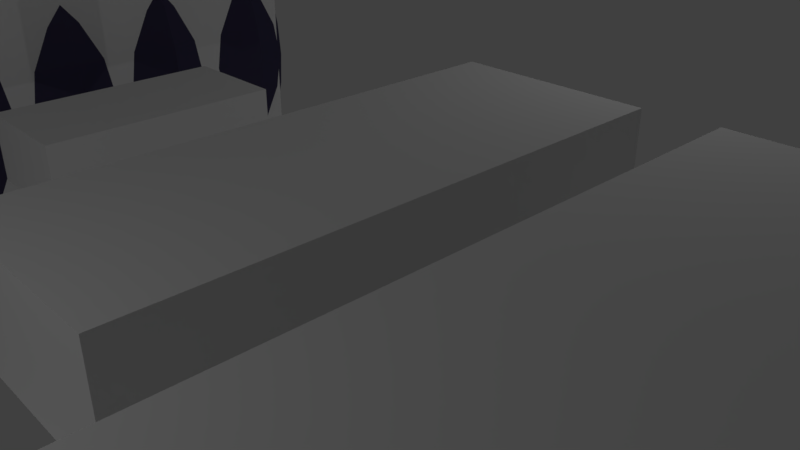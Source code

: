 # Source: units.blend  (saved by Blender 2.79.0; exported with 4.5.12 LTS)
import bpy
from mathutils import Matrix  # noqa: F401  (used for matrix-valued properties, if any)

bpy.ops.wm.read_factory_settings(use_empty=True)
scene = bpy.context.scene
scene.name = 'Scene'

# ---- collections
col_collection_1 = bpy.data.collections.new('Collection 1'); scene.collection.children.link(col_collection_1)

# ---- materials (node trees are filled in below, after node groups)
mat_darkmetal = bpy.data.materials.new('DarkMetal')
mat_darkmetal.alpha_threshold = 0.0
mat_darkmetal.use_transparent_shadow = False
mat_darkmetal.diffuse_color = (0.05649, 0.04986, 0.1025, 1.0)
mat_darkmetal.roughness = 0.5
mat_darknoreflection = bpy.data.materials.new('DarkNoReflection')
mat_darknoreflection.alpha_threshold = 0.0
mat_darknoreflection.use_transparent_shadow = False
mat_darknoreflection.diffuse_color = (0.03, 0.03, 0.04, 1.0)
mat_darknoreflection.roughness = 0.5
mat_darknoreflection.specular_intensity = 0.0
mat_hull = bpy.data.materials.new('Hull')
mat_hull.alpha_threshold = 0.0
mat_hull.use_transparent_shadow = False
mat_hull.diffuse_color = (0.2259, 0.2899, 0.4, 1.0)
mat_hull.roughness = 0.5
mat_hull.specular_intensity = 0.3219

# ---- material node trees

# ---- world
world_world = bpy.data.worlds.new('World'); scene.world = world_world
world_world.color = (0.05088, 0.05088, 0.05088)
world_world.use_sun_shadow = False
world_world.sun_shadow_jitter_overblur = 0.0
world_world.cycles.sampling_method = 'MANUAL'

# ---- cameras
cam_camera = bpy.data.cameras.new('Camera')
cam_camera.clip_end = 100.0
cam_camera.lens = 35.0
cam_camera.sensor_width = 32.0
cam_camera.sensor_height = 18.0
cam_camera.ortho_scale = 7.314
cam_camera.dof.focus_distance = 0.0
cam_camera.dof.aperture_fstop = 128.0

# ---- lights
light_lamp_003 = bpy.data.lights.new('Lamp.003', 'POINT')
light_lamp_003.transmission_factor = 0.0
light_lamp_003.cutoff_distance = 30.0
light_lamp_003.energy = 100.0
light_lamp_003.shadow_buffer_clip_start = 1.001
light_lamp_003.shadow_soft_size = 0.1
light_lamp_003.shadow_maximum_resolution = 0.006
light_lamp_003.use_absolute_resolution = True
light_lamp_002 = bpy.data.lights.new('Lamp.002', 'POINT')
light_lamp_002.transmission_factor = 0.0
light_lamp_002.cutoff_distance = 30.0
light_lamp_002.energy = 100.0
light_lamp_002.shadow_buffer_clip_start = 1.001
light_lamp_002.shadow_soft_size = 0.1
light_lamp_002.shadow_maximum_resolution = 0.006
light_lamp_002.use_absolute_resolution = True
light_lamp_001 = bpy.data.lights.new('Lamp.001', 'POINT')
light_lamp_001.transmission_factor = 0.0
light_lamp_001.cutoff_distance = 30.0
light_lamp_001.energy = 100.0
light_lamp_001.shadow_buffer_clip_start = 1.001
light_lamp_001.shadow_soft_size = 0.1
light_lamp_001.shadow_maximum_resolution = 0.006
light_lamp_001.use_absolute_resolution = True
light_lamp = bpy.data.lights.new('Lamp', 'POINT')
light_lamp.transmission_factor = 0.0
light_lamp.cutoff_distance = 30.0
light_lamp.energy = 100.0
light_lamp.shadow_buffer_clip_start = 1.001
light_lamp.shadow_soft_size = 0.1
light_lamp.shadow_maximum_resolution = 0.006
light_lamp.use_absolute_resolution = True

# ---- meshes
me_cube_005 = bpy.data.meshes.new('Cube.005')
me_cube_005.from_pydata([(-0.02593, 0.0475, -0.02593), (-0.02593, -0.0475, -0.02593), (0.02593, 0.0475, -0.02593), (0.02593, -0.0475, -0.02593), (-0.02593, 0.0475, 0.02593), (-0.02593, -0.0475, 0.02593), (0.02593, 0.0475, 0.02593), (0.02593, -0.0475, 0.02593), (-0.02593, -0.0475, -0.03536), (-0.03536, -0.0475, -0.02593), (-0.03536, 0.0475, -0.02593), (-0.02593, 0.0475, -0.03536), (0.03536, -0.0475, -0.02593), (0.02593, -0.0475, -0.03536), (0.02593, 0.0475, -0.03536), (0.03536, 0.0475, -0.02593), (-0.03536, -0.0475, 0.02593), (-0.02593, -0.0475, 0.03536), (-0.02593, 0.0475, 0.03536), (-0.03536, 0.0475, 0.02593), (0.02593, -0.0475, 0.03536), (0.03536, -0.0475, 0.02593), (0.03536, 0.0475, 0.02593), (0.02593, 0.0475, 0.03536)], [], [(9, 10, 11, 8), (13, 14, 15, 12), (17, 18, 19, 16), (21, 22, 23, 20), (9, 16, 19, 10), (17, 20, 23, 18), (15, 22, 21, 12), (11, 14, 13, 8), (1, 9, 8), (0, 11, 10), (3, 13, 12), (2, 15, 14), (5, 17, 16), (4, 19, 18), (7, 21, 20), (6, 23, 22), (5, 16, 9, 1), (0, 10, 19, 4), (7, 20, 17, 5), (4, 18, 23, 6), (6, 22, 15, 2), (3, 12, 21, 7), (2, 14, 11, 0), (1, 8, 13, 3), (7, 5, 4, 6), (6, 2, 3, 7), (5, 1, 0, 4), (2, 0, 1, 3)])
me_cube_005.use_remesh_preserve_volume = False
me_cube_005.use_remesh_preserve_attributes = False
me_cube_005.use_mirror_vertex_groups = False
me_cube_005.update()
me_sphere_004 = bpy.data.meshes.new('Sphere.004')
me_sphere_004.from_pydata([(-0.5913, 0.9619, -1.49e-08), (-0.8619, 0.6913, -2.98e-08), (-0.4, 0.9619, -0.1913), (-0.5913, 0.9268, -0.1768), (-0.7536, 0.8266, -0.1353), (-0.8619, 0.6768, -0.07322), (-0.4, 0.8536, -0.3536), (-0.5913, 0.8266, -0.3266), (-0.7536, 0.75, -0.25), (-0.8619, 0.6353, -0.1353), (-0.4, 0.6913, -0.4619), (-0.5913, 0.6768, -0.4268), (-0.7536, 0.6353, -0.3266), (-0.8619, 0.5732, -0.1768), (-0.4, 0.5, -0.5), (-0.5913, 0.5, -0.4619), (-0.7536, 0.5, -0.3536), (-0.8619, 0.5, -0.1913), (-0.4, 0.3087, -0.4619), (-0.5913, 0.3232, -0.4268), (-0.7536, 0.3647, -0.3266), (-0.8619, 0.4268, -0.1768), (-0.4, 0.1464, -0.3536), (-0.5913, 0.1734, -0.3266), (-0.7536, 0.25, -0.25), (-0.8619, 0.3647, -0.1353), (-0.7536, 0.1734, -0.1353), (-0.8619, 0.3232, -0.07322), (-0.7536, 0.1464, 8.941e-08), (-0.8619, 0.3087, 2.98e-08), (-0.7536, 0.1734, 0.1353), (-0.8619, 0.3232, 0.07322), (-0.4, 0.1464, 0.3536), (-0.5913, 0.1734, 0.3266), (-0.7536, 0.25, 0.25), (-0.8619, 0.3647, 0.1353), (-0.4, 0.3087, 0.4619), (-0.5913, 0.3232, 0.4268), (-0.7536, 0.3647, 0.3266), (-0.8619, 0.4268, 0.1768), (-0.4, 0.5, 0.5), (-0.5913, 0.5, 0.4619), (-0.7536, 0.5, 0.3536), (-0.8619, 0.5, 0.1913), (-0.4, 0.6913, 0.4619), (-0.5913, 0.6768, 0.4268), (-0.7536, 0.6353, 0.3266), (-0.8619, 0.5732, 0.1768), (-0.4, 0.8536, 0.3536), (-0.5913, 0.8266, 0.3266), (-0.7536, 0.75, 0.25), (-0.8619, 0.6353, 0.1353), (-0.4, 0.9619, 0.1913), (-0.5913, 0.9268, 0.1768), (-0.7536, 0.8266, 0.1353), (-0.8619, 0.6768, 0.07322), (-0.4, 1.0, -3.317e-07), (-0.7536, 0.8536, -2.384e-07), (-0.8619, 0.5, -2.98e-08), (0.5913, 0.9619, -1.49e-08), (0.8619, 0.6913, -2.98e-08), (0.4, 0.9619, -0.1913), (0.5913, 0.9268, -0.1768), (0.7536, 0.8266, -0.1353), (0.8619, 0.6768, -0.07322), (0.4, 0.8536, -0.3536), (0.5913, 0.8266, -0.3266), (0.7536, 0.75, -0.25), (0.8619, 0.6353, -0.1353), (0.4, 0.6913, -0.4619), (0.5913, 0.6768, -0.4268), (0.7536, 0.6353, -0.3266), (0.8619, 0.5732, -0.1768), (0.4, 0.5, -0.5), (0.5913, 0.5, -0.4619), (0.7536, 0.5, -0.3536), (0.8619, 0.5, -0.1913), (0.4, 0.3087, -0.4619), (0.5913, 0.3232, -0.4268), (0.7536, 0.3647, -0.3266), (0.8619, 0.4268, -0.1768), (0.4, 0.1464, -0.3536), (0.5913, 0.1734, -0.3266), (0.7536, 0.25, -0.25), (0.8619, 0.3647, -0.1353), (0.7536, 0.1734, -0.1353), (0.8619, 0.3232, -0.07322), (0.7536, 0.1464, 8.941e-08), (0.8619, 0.3087, 2.98e-08), (0.7536, 0.1734, 0.1353), (0.8619, 0.3232, 0.07322), (0.4, 0.1464, 0.3536), (0.5913, 0.1734, 0.3266), (0.7536, 0.25, 0.25), (0.8619, 0.3647, 0.1353), (0.4, 0.3087, 0.4619), (0.5913, 0.3232, 0.4268), (0.7536, 0.3647, 0.3266), (0.8619, 0.4268, 0.1768), (0.4, 0.5, 0.5), (0.5913, 0.5, 0.4619), (0.7536, 0.5, 0.3536), (0.8619, 0.5, 0.1913), (0.4, 0.6913, 0.4619), (0.5913, 0.6768, 0.4268), (0.7536, 0.6353, 0.3266), (0.8619, 0.5732, 0.1768), (0.4, 0.8536, 0.3536), (0.5913, 0.8266, 0.3266), (0.7536, 0.75, 0.25), (0.8619, 0.6353, 0.1353), (0.4, 0.9619, 0.1913), (0.5913, 0.9268, 0.1768), (0.7536, 0.8266, 0.1353), (0.8619, 0.6768, 0.07322), (0.4, 1.0, -3.317e-07), (0.7536, 0.8536, -2.384e-07), (0.8619, 0.5, -2.98e-08), (-0.48, 1.954, -0.2348), (0.4, 1.104, 0.3536), (-0.48, 1.954, 0.2348), (0.48, 1.954, -0.2348), (-0.4, 1.104, -0.3536), (0.48, 1.954, 0.2348), (0.4, 1.104, -0.3536), (-0.4, 1.104, 0.3536), (0.8, 1.104, -0.1913), (0.8, 1.104, 0.1913), (0.72, 1.954, -0.1375), (-0.72, 1.954, -0.1375), (-0.8, 1.104, -0.1913), (0.72, 1.954, 0.1375), (-0.8, 1.104, 0.1913), (-0.72, 1.954, 0.1375), (2.98e-08, 0.8536, -0.3536), (0.0, 0.6913, -0.4619), (0.0, 0.5, -0.5), (0.0, 0.3087, -0.4619), (0.0, 0.1464, -0.3536), (0.0, 0.1464, 0.3536), (0.0, 0.3087, 0.4619), (0.0, 0.5, 0.5), (0.0, 0.6913, 0.4619), (0.0, 0.8536, 0.3536), (0.0, 1.854, 0.4536), (0.0, 1.104, 0.4536), (-0.2, 1.854, 0.3536), (0.2, 1.854, 0.3536), (0.2, 1.104, 0.3536), (-0.2, 1.104, 0.3536), (-0.4, 1.954, -0.3536), (-0.8, 1.954, -0.1913), (0.8, 1.954, -0.1913), (0.8, 1.954, 0.1913), (0.4, 1.954, -0.3536), (0.4, 1.954, 0.3536), (-0.4, 1.954, 0.3536), (-0.8, 1.954, 0.1913), (-0.48, 1.554, -0.2348), (-0.72, 1.554, -0.1375), (0.72, 1.554, -0.1375), (0.72, 1.554, 0.1375), (0.48, 1.554, -0.2348), (0.48, 1.554, 0.2348), (-0.48, 1.554, 0.2348), (-0.72, 1.554, 0.1375), (-0.4, -1.0, -0.3536), (-0.5913, -0.8266, -0.3266), (-0.7536, -0.75, -0.25), (-0.4, -1.0, -0.1913), (-0.5913, -0.9268, -0.1768), (-0.7536, -0.8266, -0.1353), (-0.4, -1.0, 4.812e-07), (-0.5913, -0.9619, 4.552e-07), (-0.7536, -0.8536, 4.105e-07), (-0.4, -1.0, 0.1913), (-0.5913, -0.9268, 0.1768), (-0.7536, -0.8266, 0.1353), (-0.4, -1.0, 0.3536), (-0.5913, -0.8266, 0.3266), (-0.7536, -0.75, 0.25), (0.4, -1.0, -0.3536), (0.5913, -0.8266, -0.3266), (0.7536, -0.75, -0.25), (0.4, -1.0, -0.1913), (0.5913, -0.9268, -0.1768), (0.7536, -0.8266, -0.1353), (0.4, -1.0, 4.812e-07), (0.5913, -0.9619, 4.552e-07), (0.7536, -0.8536, 4.105e-07), (0.4, -1.0, 0.1913), (0.5913, -0.9268, 0.1768), (0.7536, -0.8266, 0.1353), (0.4, -1.0, 0.3536), (0.5913, -0.8266, 0.3266), (0.7536, -0.75, 0.25), (-0.4, -1.854, -0.3536), (-0.5913, -1.827, -0.3266), (-0.4, -1.962, -0.1913), (-0.5913, -1.927, -0.1768), (-0.4, -2.0, 8.079e-07), (-0.5913, -1.962, 7.82e-07), (-0.4, -1.962, 0.1913), (-0.5913, -1.927, 0.1768), (-0.4, -1.854, 0.3536), (-0.5913, -1.827, 0.3266), (0.4, -1.854, -0.3536), (0.5913, -1.827, -0.3266), (0.4, -1.962, -0.1913), (0.5913, -1.927, -0.1768), (0.4, -2.0, 8.079e-07), (0.5913, -1.962, 7.82e-07), (0.4, -1.962, 0.1913), (0.5913, -1.927, 0.1768), (0.4, -1.854, 0.3536), (0.5913, -1.827, 0.3266)], [], [(1, 57, 4, 5), (0, 56, 2, 3), (58, 1, 5), (57, 0, 3, 4), (5, 4, 8, 9), (3, 2, 6, 7), (58, 5, 9), (4, 3, 7, 8), (58, 9, 13), (8, 7, 11, 12), (9, 8, 12, 13), (7, 6, 10, 11), (12, 11, 15, 16), (13, 12, 16, 17), (11, 10, 14, 15), (58, 13, 17), (17, 16, 20, 21), (15, 14, 18, 19), (58, 17, 21), (16, 15, 19, 20), (19, 18, 22, 23), (58, 21, 25), (20, 19, 23, 24), (21, 20, 24, 25), (58, 25, 27), (23, 22, 166, 167), (25, 24, 26, 27), (27, 26, 28, 29), (33, 34, 180, 179), (58, 27, 29), (29, 28, 30, 31), (85, 87, 189, 186), (58, 29, 31), (32, 33, 179, 178), (58, 31, 35), (83, 85, 186, 183), (31, 30, 34, 35), (58, 35, 39), (34, 33, 37, 38), (35, 34, 38, 39), (33, 32, 36, 37), (39, 38, 42, 43), (37, 36, 40, 41), (58, 39, 43), (38, 37, 41, 42), (43, 42, 46, 47), (41, 40, 44, 45), (58, 43, 47), (42, 41, 45, 46), (58, 47, 51), (46, 45, 49, 50), (47, 46, 50, 51), (45, 44, 48, 49), (50, 49, 53, 54), (51, 50, 54, 55), (49, 48, 52, 53), (58, 51, 55), (55, 54, 57, 1), (53, 52, 56, 0), (58, 55, 1), (54, 53, 0, 57), (60, 64, 63, 116), (59, 62, 61, 115), (117, 64, 60), (116, 63, 62, 59), (64, 68, 67, 63), (62, 66, 65, 61), (117, 68, 64), (63, 67, 66, 62), (117, 72, 68), (67, 71, 70, 66), (68, 72, 71, 67), (66, 70, 69, 65), (71, 75, 74, 70), (72, 76, 75, 71), (70, 74, 73, 69), (117, 76, 72), (76, 80, 79, 75), (74, 78, 77, 73), (117, 80, 76), (75, 79, 78, 74), (78, 82, 81, 77), (117, 84, 80), (79, 83, 82, 78), (80, 84, 83, 79), (117, 86, 84), (87, 89, 192, 189), (84, 86, 85, 83), (86, 88, 87, 85), (89, 93, 195, 192), (117, 88, 86), (88, 90, 89, 87), (117, 90, 88), (28, 26, 171, 174), (117, 94, 90), (26, 24, 168, 171), (90, 94, 93, 89), (82, 83, 183, 182), (117, 98, 94), (93, 97, 96, 92), (94, 98, 97, 93), (92, 96, 95, 91), (98, 102, 101, 97), (96, 100, 99, 95), (117, 102, 98), (97, 101, 100, 96), (102, 106, 105, 101), (100, 104, 103, 99), (117, 106, 102), (101, 105, 104, 100), (117, 110, 106), (105, 109, 108, 104), (106, 110, 109, 105), (104, 108, 107, 103), (109, 113, 112, 108), (110, 114, 113, 109), (108, 112, 111, 107), (117, 114, 110), (114, 60, 116, 113), (112, 59, 115, 111), (117, 60, 114), (113, 116, 59, 112), (134, 65, 69, 135), (135, 69, 73, 136), (136, 73, 77, 137), (137, 77, 81, 138), (139, 91, 95, 140), (140, 95, 99, 141), (141, 99, 103, 142), (142, 103, 107, 143), (120, 118, 158, 164), (127, 119, 115), (145, 148, 147, 144), (150, 122, 130, 151), (65, 124, 61), (143, 107, 148), (130, 56, 132), (152, 153, 127, 126), (124, 154, 152, 126), (133, 120, 164, 165), (132, 125, 156, 157), (122, 150, 154, 124), (48, 149, 125), (125, 149, 146, 156), (44, 142, 143, 48), (40, 141, 142, 44), (36, 140, 141, 40), (32, 139, 140, 36), (18, 137, 138, 22), (14, 136, 137, 18), (10, 135, 136, 14), (6, 134, 135, 10), (149, 143, 145), (155, 119, 127, 153), (147, 148, 119, 155), (146, 149, 145, 144), (148, 145, 143), (149, 48, 143), (148, 107, 119), (65, 134, 124), (122, 134, 6), (134, 122, 124), (115, 124, 126), (115, 126, 127), (151, 130, 132, 157), (146, 144, 147), (150, 156, 146), (146, 147, 154, 150), (154, 147, 155), (115, 61, 124), (115, 119, 111), (107, 111, 119), (6, 2, 122), (56, 122, 2), (122, 56, 130), (132, 56, 125), (56, 52, 125), (48, 125, 52), (129, 118, 150, 151), (128, 131, 153, 152), (123, 121, 154, 155), (121, 128, 152, 154), (118, 120, 156, 150), (131, 123, 155, 153), (120, 133, 157, 156), (133, 129, 151, 157), (161, 160, 162, 163), (159, 165, 164, 158), (121, 123, 163, 162), (118, 129, 159, 158), (129, 133, 165, 159), (123, 131, 161, 163), (128, 121, 162, 160), (131, 128, 160, 161), (168, 167, 170, 171), (175, 178, 204, 202), (166, 169, 198, 196), (171, 170, 173, 174), (193, 190, 212, 214), (174, 173, 176, 177), (177, 176, 179, 180), (184, 181, 206, 208), (183, 186, 185, 182), (179, 176, 203, 205), (170, 167, 197, 199), (186, 189, 188, 185), (191, 194, 215, 213), (189, 192, 191, 188), (192, 195, 194, 191), (182, 185, 209, 207), (92, 91, 193, 194), (24, 23, 167, 168), (93, 92, 194, 195), (81, 82, 182, 181), (34, 30, 177, 180), (30, 28, 174, 177), (197, 196, 198, 199), (199, 198, 200, 201), (201, 200, 202, 203), (203, 202, 204, 205), (207, 209, 208, 206), (209, 211, 210, 208), (211, 213, 212, 210), (213, 215, 214, 212), (181, 182, 207, 206), (188, 191, 213, 211), (167, 166, 196, 197), (176, 173, 201, 203), (190, 187, 210, 212), (172, 175, 202, 200), (187, 184, 208, 210), (169, 172, 200, 198), (194, 193, 214, 215), (178, 179, 205, 204), (185, 188, 211, 209), (173, 170, 199, 201), (91, 139, 193), (32, 178, 139), (139, 178, 193), (175, 190, 193, 178), (175, 172, 187, 190), (169, 184, 187, 172), (166, 181, 184, 169), (22, 138, 166), (138, 81, 181), (181, 166, 138)])
me_sphere_004.polygons.foreach_set('material_index', [0, 2, 2, 0, 0, 2, 2, 0, 2, 0, 0, 2, 0, 0, 2, 2, 0, 2, 2, 0, 2, 2, 0, 0, 2, 2, 0, 0, 0, 2, 0, 0, 2, 2, 2, 0, 0, 2, 0, 0, 2, 0, 2, 2, 0, 0, 2, 2, 0, 2, 0, 0, 2, 0, 0, 2, 2, 0, 2, 2, 0, 0, 2, 2, 0, 0, 2, 2, 0, 2, 0, 0, 2, 0, 0, 2, 2, 0, 2, 2, 0, 2, 2, 0, 0, 2, 0, 0, 0, 0, 2, 0, 2, 0, 2, 0, 0, 0, 2, 0, 0, 2, 0, 2, 2, 0, 0, 2, 2, 0, 2, 0, 0, 2, 0, 0, 2, 2, 0, 2, 2, 0, 0, 0, 0, 0, 0, 0, 0, 0, 1, 2, 2, 0, 2, 2, 2, 0, 0, 1, 0, 2, 2, 0, 0, 0, 0, 0, 0, 0, 0, 0, 2, 0, 0, 2, 2, 2, 2, 2, 2, 2, 2, 2, 0, 2, 0, 2, 0, 2, 2, 2, 2, 2, 2, 2, 2, 2, 0, 0, 0, 0, 0, 0, 0, 0, 1, 1, 1, 1, 1, 1, 1, 1, 0, 2, 2, 0, 2, 0, 0, 2, 0, 2, 2, 0, 2, 0, 0, 2, 2, 0, 0, 2, 0, 0, 2, 2, 2, 2, 2, 2, 2, 2, 2, 2, 2, 2, 2, 2, 2, 2, 2, 2, 2, 2, 2, 2, 2, 2, 2, 2, 2, 2, 2, 2])
me_sphere_004.materials.append(mat_darkmetal)
me_sphere_004.materials.append(mat_darknoreflection)
me_sphere_004.materials.append(mat_hull)
me_sphere_004.use_remesh_preserve_volume = False
me_sphere_004.use_remesh_preserve_attributes = False
me_sphere_004.use_mirror_x = True
me_sphere_004.update()
me_cube = bpy.data.meshes.new('Cube')
me_cube.from_pydata([(2.75, -4.75, 0.5), (3.25, -4.75, 0.5), (2.75, 4.75, 0.5), (3.25, 4.75, 0.5), (2.75, -4.75, -0.5), (3.25, -4.75, -0.5), (2.75, 4.75, -0.5), (3.25, 4.75, -0.5), (-0.5, -4.75, 2.75), (-0.5, -4.75, 3.25), (-0.5, 4.75, 2.75), (-0.5, 4.75, 3.25), (0.5, -4.75, 2.75), (0.5, -4.75, 3.25), (0.5, 4.75, 2.75), (0.5, 4.75, 3.25), (-0.5, -4.75, -3.25), (-0.5, -4.75, -2.75), (-0.5, 4.75, -3.25), (-0.5, 4.75, -2.75), (0.5, -4.75, -3.25), (0.5, -4.75, -2.75), (0.5, 4.75, -3.25), (0.5, 4.75, -2.75), (-3.25, -4.75, 0.5), (-2.75, -4.75, 0.5), (-3.25, 4.75, 0.5), (-2.75, 4.75, 0.5), (-3.25, -4.75, -0.5), (-2.75, -4.75, -0.5), (-3.25, 4.75, -0.5), (-2.75, 4.75, -0.5), (2.121, -4.75, 3.064), (2.593, -4.75, 3.536), (2.121, 4.75, 3.064), (2.593, 4.75, 3.536), (3.064, -4.75, 2.121), (3.536, -4.75, 2.593), (3.064, 4.75, 2.121), (3.536, 4.75, 2.593), (-3.064, -4.75, 2.121), (-3.536, -4.75, 2.593), (-3.064, 4.75, 2.121), (-3.536, 4.75, 2.593), (-2.121, -4.75, 3.064), (-2.593, -4.75, 3.536), (-2.121, 4.75, 3.064), (-2.593, 4.75, 3.536), (2.593, -4.75, -3.536), (2.121, -4.75, -3.064), (2.593, 4.75, -3.536), (2.121, 4.75, -3.064), (3.536, -4.75, -2.593), (3.064, -4.75, -2.121), (3.536, 4.75, -2.593), (3.064, 4.75, -2.121), (-3.536, -4.75, -2.593), (-3.064, -4.75, -2.121), (-3.536, 4.75, -2.593), (-3.064, 4.75, -2.121), (-2.593, -4.75, -3.536), (-2.121, -4.75, -3.064), (-2.593, 4.75, -3.536), (-2.121, 4.75, -3.064)], [], [(0, 1, 3, 2), (2, 3, 7, 6), (6, 7, 5, 4), (4, 5, 1, 0), (2, 6, 4, 0), (7, 3, 1, 5), (8, 9, 11, 10), (10, 11, 15, 14), (14, 15, 13, 12), (12, 13, 9, 8), (10, 14, 12, 8), (15, 11, 9, 13), (16, 17, 19, 18), (18, 19, 23, 22), (22, 23, 21, 20), (20, 21, 17, 16), (18, 22, 20, 16), (23, 19, 17, 21), (24, 25, 27, 26), (26, 27, 31, 30), (30, 31, 29, 28), (28, 29, 25, 24), (26, 30, 28, 24), (31, 27, 25, 29), (32, 33, 35, 34), (34, 35, 39, 38), (38, 39, 37, 36), (36, 37, 33, 32), (34, 38, 36, 32), (39, 35, 33, 37), (40, 41, 43, 42), (42, 43, 47, 46), (46, 47, 45, 44), (44, 45, 41, 40), (42, 46, 44, 40), (47, 43, 41, 45), (48, 49, 51, 50), (50, 51, 55, 54), (54, 55, 53, 52), (52, 53, 49, 48), (50, 54, 52, 48), (55, 51, 49, 53), (56, 57, 59, 58), (58, 59, 63, 62), (62, 63, 61, 60), (60, 61, 57, 56), (58, 62, 60, 56), (63, 59, 57, 61)])
me_cube.polygons.foreach_set('material_index', [2, 2, 2, 2, 2, 2, 2, 2, 2, 2, 2, 2, 2, 2, 2, 2, 2, 2, 2, 2, 2, 2, 2, 2, 2, 2, 2, 2, 2, 2, 2, 2, 2, 2, 2, 2, 2, 2, 2, 2, 2, 2, 2, 2, 2, 2, 2, 2])
me_cube.materials.append(mat_darkmetal)
me_cube.materials.append(mat_darknoreflection)
me_cube.materials.append(mat_hull)
me_cube.use_remesh_preserve_volume = False
me_cube.use_remesh_preserve_attributes = False
me_cube.use_mirror_vertex_groups = False
me_cube.update()
me_torus_004 = bpy.data.meshes.new('Torus.004')
me_torus_004.from_pydata([(4.0, -9.583e-08, 1.114e-07), (3.5, -0.866, 1.788e-07), (3.5, 0.866, 5.96e-08), (3.923, -1.835e-08, 0.7804), (3.433, -0.866, 0.6828), (3.433, 0.866, 0.6828), (3.696, -1.835e-08, 1.531), (3.234, -0.866, 1.339), (3.234, 0.866, 1.339), (3.326, -1.835e-08, 2.222), (2.91, -0.866, 1.944), (2.91, 0.866, 1.944), (2.828, 1.724e-07, 2.828), (2.475, -0.866, 2.475), (2.475, 0.866, 2.475), (2.222, -1.835e-08, 3.326), (1.944, -0.866, 2.91), (1.944, 0.866, 2.91), (1.531, 3.631e-07, 3.696), (1.339, -0.866, 3.234), (1.339, 0.866, 3.234), (0.7804, 3.631e-07, 3.923), (0.6828, -0.866, 3.433), (0.6828, 0.866, 3.433), (2.692e-07, 3.631e-07, 4.0), (2.642e-07, -0.866, 3.5), (2.642e-07, 0.866, 3.5), (-0.7804, 3.631e-07, 3.923), (-0.6828, -0.866, 3.433), (-0.6828, 0.866, 3.433), (-1.531, 3.631e-07, 3.696), (-1.339, -0.866, 3.234), (-1.339, 0.866, 3.234), (-2.222, -1.835e-08, 3.326), (-1.944, -0.866, 2.91), (-1.944, 0.866, 2.91), (-2.828, 1.724e-07, 2.828), (-2.475, -0.866, 2.475), (-2.475, 0.866, 2.475), (-3.326, -1.835e-08, 2.222), (-2.91, -0.866, 1.944), (-2.91, 0.866, 1.944), (-3.696, -1.835e-08, 1.531), (-3.234, -0.866, 1.339), (-3.234, 0.866, 1.339), (-3.923, -1.835e-08, 0.7804), (-3.433, -0.866, 0.6828), (-3.433, 0.866, 0.6828), (-4.0, -9.583e-08, 4.611e-07), (-3.5, -0.866, 4.768e-07), (-3.5, 0.866, 3.576e-07), (-3.923, -1.614e-07, -0.7804), (-3.433, -0.866, -0.6828), (-3.433, 0.866, -0.6828), (-3.696, -2.091e-07, -1.531), (-3.234, -0.866, -1.339), (-3.234, 0.866, -1.339), (-3.326, -2.091e-07, -2.222), (-2.91, -0.866, -1.944), (-2.91, 0.866, -1.944), (-2.828, -3.998e-07, -2.828), (-2.475, -0.866, -2.475), (-2.475, 0.866, -2.475), (-2.222, -3.998e-07, -3.326), (-1.944, -0.866, -2.91), (-1.944, 0.866, -2.91), (-1.531, -3.998e-07, -3.696), (-1.339, -0.866, -3.234), (-1.339, 0.866, -3.234), (-0.7804, -3.998e-07, -3.923), (-0.6828, -0.866, -3.433), (-0.6828, 0.866, -3.433), (2.692e-07, -3.998e-07, -4.0), (2.642e-07, -0.866, -3.5), (2.642e-07, 0.866, -3.5), (0.7804, -3.998e-07, -3.923), (0.6828, -0.866, -3.433), (0.6828, 0.866, -3.433), (1.531, -3.998e-07, -3.696), (1.339, -0.866, -3.234), (1.339, 0.866, -3.234), (2.222, -3.998e-07, -3.326), (1.944, -0.866, -2.91), (1.944, 0.866, -2.91), (2.828, -3.998e-07, -2.828), (2.475, -0.866, -2.475), (2.475, 0.866, -2.475), (3.326, -2.091e-07, -2.222), (2.91, -0.866, -1.944), (2.91, 0.866, -1.944), (3.696, -2.091e-07, -1.531), (3.234, -0.866, -1.339), (3.234, 0.866, -1.339), (3.923, -1.614e-07, -0.7804), (3.433, -0.866, -0.6828), (3.433, 0.866, -0.6828)], [], [(0, 3, 4, 1), (1, 4, 5, 2), (2, 5, 3, 0), (3, 6, 7, 4), (4, 7, 8, 5), (5, 8, 6, 3), (6, 9, 10, 7), (7, 10, 11, 8), (8, 11, 9, 6), (9, 12, 13, 10), (10, 13, 14, 11), (11, 14, 12, 9), (12, 15, 16, 13), (13, 16, 17, 14), (14, 17, 15, 12), (15, 18, 19, 16), (16, 19, 20, 17), (17, 20, 18, 15), (18, 21, 22, 19), (19, 22, 23, 20), (20, 23, 21, 18), (21, 24, 25, 22), (22, 25, 26, 23), (23, 26, 24, 21), (24, 27, 28, 25), (25, 28, 29, 26), (26, 29, 27, 24), (27, 30, 31, 28), (28, 31, 32, 29), (29, 32, 30, 27), (30, 33, 34, 31), (31, 34, 35, 32), (32, 35, 33, 30), (33, 36, 37, 34), (34, 37, 38, 35), (35, 38, 36, 33), (36, 39, 40, 37), (37, 40, 41, 38), (38, 41, 39, 36), (39, 42, 43, 40), (40, 43, 44, 41), (41, 44, 42, 39), (42, 45, 46, 43), (43, 46, 47, 44), (44, 47, 45, 42), (45, 48, 49, 46), (46, 49, 50, 47), (47, 50, 48, 45), (48, 51, 52, 49), (49, 52, 53, 50), (50, 53, 51, 48), (51, 54, 55, 52), (52, 55, 56, 53), (53, 56, 54, 51), (54, 57, 58, 55), (55, 58, 59, 56), (56, 59, 57, 54), (57, 60, 61, 58), (58, 61, 62, 59), (59, 62, 60, 57), (60, 63, 64, 61), (61, 64, 65, 62), (62, 65, 63, 60), (63, 66, 67, 64), (64, 67, 68, 65), (65, 68, 66, 63), (66, 69, 70, 67), (67, 70, 71, 68), (68, 71, 69, 66), (69, 72, 73, 70), (70, 73, 74, 71), (71, 74, 72, 69), (72, 75, 76, 73), (73, 76, 77, 74), (74, 77, 75, 72), (75, 78, 79, 76), (76, 79, 80, 77), (77, 80, 78, 75), (78, 81, 82, 79), (79, 82, 83, 80), (80, 83, 81, 78), (81, 84, 85, 82), (82, 85, 86, 83), (83, 86, 84, 81), (84, 87, 88, 85), (85, 88, 89, 86), (86, 89, 87, 84), (87, 90, 91, 88), (88, 91, 92, 89), (89, 92, 90, 87), (90, 93, 94, 91), (91, 94, 95, 92), (92, 95, 93, 90), (93, 0, 1, 94), (94, 1, 2, 95), (95, 2, 0, 93)])
me_torus_004.materials.append(mat_darkmetal)
me_torus_004.materials.append(mat_darknoreflection)
me_torus_004.materials.append(mat_hull)
me_torus_004.use_remesh_preserve_volume = False
me_torus_004.use_remesh_preserve_attributes = False
me_torus_004.use_mirror_vertex_groups = False
me_torus_004.update()
me_torus_003 = bpy.data.meshes.new('Torus.003')
me_torus_003.from_pydata([(4.0, -9.583e-08, 1.114e-07), (3.5, -0.866, 1.788e-07), (3.5, 0.866, 5.96e-08), (3.923, -1.835e-08, 0.7804), (3.433, -0.866, 0.6828), (3.433, 0.866, 0.6828), (3.696, -1.835e-08, 1.531), (3.234, -0.866, 1.339), (3.234, 0.866, 1.339), (3.326, -1.835e-08, 2.222), (2.91, -0.866, 1.944), (2.91, 0.866, 1.944), (2.828, 1.724e-07, 2.828), (2.475, -0.866, 2.475), (2.475, 0.866, 2.475), (2.222, -1.835e-08, 3.326), (1.944, -0.866, 2.91), (1.944, 0.866, 2.91), (1.531, 3.631e-07, 3.696), (1.339, -0.866, 3.234), (1.339, 0.866, 3.234), (0.7804, 3.631e-07, 3.923), (0.6828, -0.866, 3.433), (0.6828, 0.866, 3.433), (2.692e-07, 3.631e-07, 4.0), (2.642e-07, -0.866, 3.5), (2.642e-07, 0.866, 3.5), (-0.7804, 3.631e-07, 3.923), (-0.6828, -0.866, 3.433), (-0.6828, 0.866, 3.433), (-1.531, 3.631e-07, 3.696), (-1.339, -0.866, 3.234), (-1.339, 0.866, 3.234), (-2.222, -1.835e-08, 3.326), (-1.944, -0.866, 2.91), (-1.944, 0.866, 2.91), (-2.828, 1.724e-07, 2.828), (-2.475, -0.866, 2.475), (-2.475, 0.866, 2.475), (-3.326, -1.835e-08, 2.222), (-2.91, -0.866, 1.944), (-2.91, 0.866, 1.944), (-3.696, -1.835e-08, 1.531), (-3.234, -0.866, 1.339), (-3.234, 0.866, 1.339), (-3.923, -1.835e-08, 0.7804), (-3.433, -0.866, 0.6828), (-3.433, 0.866, 0.6828), (-4.0, -9.583e-08, 4.611e-07), (-3.5, -0.866, 4.768e-07), (-3.5, 0.866, 3.576e-07), (-3.923, -1.614e-07, -0.7804), (-3.433, -0.866, -0.6828), (-3.433, 0.866, -0.6828), (-3.696, -2.091e-07, -1.531), (-3.234, -0.866, -1.339), (-3.234, 0.866, -1.339), (-3.326, -2.091e-07, -2.222), (-2.91, -0.866, -1.944), (-2.91, 0.866, -1.944), (-2.828, -3.998e-07, -2.828), (-2.475, -0.866, -2.475), (-2.475, 0.866, -2.475), (-2.222, -3.998e-07, -3.326), (-1.944, -0.866, -2.91), (-1.944, 0.866, -2.91), (-1.531, -3.998e-07, -3.696), (-1.339, -0.866, -3.234), (-1.339, 0.866, -3.234), (-0.7804, -3.998e-07, -3.923), (-0.6828, -0.866, -3.433), (-0.6828, 0.866, -3.433), (2.692e-07, -3.998e-07, -4.0), (2.642e-07, -0.866, -3.5), (2.642e-07, 0.866, -3.5), (0.7804, -3.998e-07, -3.923), (0.6828, -0.866, -3.433), (0.6828, 0.866, -3.433), (1.531, -3.998e-07, -3.696), (1.339, -0.866, -3.234), (1.339, 0.866, -3.234), (2.222, -3.998e-07, -3.326), (1.944, -0.866, -2.91), (1.944, 0.866, -2.91), (2.828, -3.998e-07, -2.828), (2.475, -0.866, -2.475), (2.475, 0.866, -2.475), (3.326, -2.091e-07, -2.222), (2.91, -0.866, -1.944), (2.91, 0.866, -1.944), (3.696, -2.091e-07, -1.531), (3.234, -0.866, -1.339), (3.234, 0.866, -1.339), (3.923, -1.614e-07, -0.7804), (3.433, -0.866, -0.6828), (3.433, 0.866, -0.6828)], [], [(0, 3, 4, 1), (1, 4, 5, 2), (2, 5, 3, 0), (3, 6, 7, 4), (4, 7, 8, 5), (5, 8, 6, 3), (6, 9, 10, 7), (7, 10, 11, 8), (8, 11, 9, 6), (9, 12, 13, 10), (10, 13, 14, 11), (11, 14, 12, 9), (12, 15, 16, 13), (13, 16, 17, 14), (14, 17, 15, 12), (15, 18, 19, 16), (16, 19, 20, 17), (17, 20, 18, 15), (18, 21, 22, 19), (19, 22, 23, 20), (20, 23, 21, 18), (21, 24, 25, 22), (22, 25, 26, 23), (23, 26, 24, 21), (24, 27, 28, 25), (25, 28, 29, 26), (26, 29, 27, 24), (27, 30, 31, 28), (28, 31, 32, 29), (29, 32, 30, 27), (30, 33, 34, 31), (31, 34, 35, 32), (32, 35, 33, 30), (33, 36, 37, 34), (34, 37, 38, 35), (35, 38, 36, 33), (36, 39, 40, 37), (37, 40, 41, 38), (38, 41, 39, 36), (39, 42, 43, 40), (40, 43, 44, 41), (41, 44, 42, 39), (42, 45, 46, 43), (43, 46, 47, 44), (44, 47, 45, 42), (45, 48, 49, 46), (46, 49, 50, 47), (47, 50, 48, 45), (48, 51, 52, 49), (49, 52, 53, 50), (50, 53, 51, 48), (51, 54, 55, 52), (52, 55, 56, 53), (53, 56, 54, 51), (54, 57, 58, 55), (55, 58, 59, 56), (56, 59, 57, 54), (57, 60, 61, 58), (58, 61, 62, 59), (59, 62, 60, 57), (60, 63, 64, 61), (61, 64, 65, 62), (62, 65, 63, 60), (63, 66, 67, 64), (64, 67, 68, 65), (65, 68, 66, 63), (66, 69, 70, 67), (67, 70, 71, 68), (68, 71, 69, 66), (69, 72, 73, 70), (70, 73, 74, 71), (71, 74, 72, 69), (72, 75, 76, 73), (73, 76, 77, 74), (74, 77, 75, 72), (75, 78, 79, 76), (76, 79, 80, 77), (77, 80, 78, 75), (78, 81, 82, 79), (79, 82, 83, 80), (80, 83, 81, 78), (81, 84, 85, 82), (82, 85, 86, 83), (83, 86, 84, 81), (84, 87, 88, 85), (85, 88, 89, 86), (86, 89, 87, 84), (87, 90, 91, 88), (88, 91, 92, 89), (89, 92, 90, 87), (90, 93, 94, 91), (91, 94, 95, 92), (92, 95, 93, 90), (93, 0, 1, 94), (94, 1, 2, 95), (95, 2, 0, 93)])
me_torus_003.materials.append(mat_darkmetal)
me_torus_003.materials.append(mat_darknoreflection)
me_torus_003.materials.append(mat_hull)
me_torus_003.use_remesh_preserve_volume = False
me_torus_003.use_remesh_preserve_attributes = False
me_torus_003.use_mirror_vertex_groups = False
me_torus_003.update()
me_torus_002 = bpy.data.meshes.new('Torus.002')
me_torus_002.from_pydata([(4.0, -9.583e-08, 1.114e-07), (3.5, -0.866, 1.788e-07), (3.5, 0.866, 5.96e-08), (3.923, -1.835e-08, 0.7804), (3.433, -0.866, 0.6828), (3.433, 0.866, 0.6828), (3.696, -1.835e-08, 1.531), (3.234, -0.866, 1.339), (3.234, 0.866, 1.339), (3.326, -1.835e-08, 2.222), (2.91, -0.866, 1.944), (2.91, 0.866, 1.944), (2.828, 1.724e-07, 2.828), (2.475, -0.866, 2.475), (2.475, 0.866, 2.475), (2.222, -1.835e-08, 3.326), (1.944, -0.866, 2.91), (1.944, 0.866, 2.91), (1.531, 3.631e-07, 3.696), (1.339, -0.866, 3.234), (1.339, 0.866, 3.234), (0.7804, 3.631e-07, 3.923), (0.6828, -0.866, 3.433), (0.6828, 0.866, 3.433), (2.692e-07, 3.631e-07, 4.0), (2.642e-07, -0.866, 3.5), (2.642e-07, 0.866, 3.5), (-0.7804, 3.631e-07, 3.923), (-0.6828, -0.866, 3.433), (-0.6828, 0.866, 3.433), (-1.531, 3.631e-07, 3.696), (-1.339, -0.866, 3.234), (-1.339, 0.866, 3.234), (-2.222, -1.835e-08, 3.326), (-1.944, -0.866, 2.91), (-1.944, 0.866, 2.91), (-2.828, 1.724e-07, 2.828), (-2.475, -0.866, 2.475), (-2.475, 0.866, 2.475), (-3.326, -1.835e-08, 2.222), (-2.91, -0.866, 1.944), (-2.91, 0.866, 1.944), (-3.696, -1.835e-08, 1.531), (-3.234, -0.866, 1.339), (-3.234, 0.866, 1.339), (-3.923, -1.835e-08, 0.7804), (-3.433, -0.866, 0.6828), (-3.433, 0.866, 0.6828), (-4.0, -9.583e-08, 4.611e-07), (-3.5, -0.866, 4.768e-07), (-3.5, 0.866, 3.576e-07), (-3.923, -1.614e-07, -0.7804), (-3.433, -0.866, -0.6828), (-3.433, 0.866, -0.6828), (-3.696, -2.091e-07, -1.531), (-3.234, -0.866, -1.339), (-3.234, 0.866, -1.339), (-3.326, -2.091e-07, -2.222), (-2.91, -0.866, -1.944), (-2.91, 0.866, -1.944), (-2.828, -3.998e-07, -2.828), (-2.475, -0.866, -2.475), (-2.475, 0.866, -2.475), (-2.222, -3.998e-07, -3.326), (-1.944, -0.866, -2.91), (-1.944, 0.866, -2.91), (-1.531, -3.998e-07, -3.696), (-1.339, -0.866, -3.234), (-1.339, 0.866, -3.234), (-0.7804, -3.998e-07, -3.923), (-0.6828, -0.866, -3.433), (-0.6828, 0.866, -3.433), (2.692e-07, -3.998e-07, -4.0), (2.642e-07, -0.866, -3.5), (2.642e-07, 0.866, -3.5), (0.7804, -3.998e-07, -3.923), (0.6828, -0.866, -3.433), (0.6828, 0.866, -3.433), (1.531, -3.998e-07, -3.696), (1.339, -0.866, -3.234), (1.339, 0.866, -3.234), (2.222, -3.998e-07, -3.326), (1.944, -0.866, -2.91), (1.944, 0.866, -2.91), (2.828, -3.998e-07, -2.828), (2.475, -0.866, -2.475), (2.475, 0.866, -2.475), (3.326, -2.091e-07, -2.222), (2.91, -0.866, -1.944), (2.91, 0.866, -1.944), (3.696, -2.091e-07, -1.531), (3.234, -0.866, -1.339), (3.234, 0.866, -1.339), (3.923, -1.614e-07, -0.7804), (3.433, -0.866, -0.6828), (3.433, 0.866, -0.6828)], [], [(0, 3, 4, 1), (1, 4, 5, 2), (2, 5, 3, 0), (3, 6, 7, 4), (4, 7, 8, 5), (5, 8, 6, 3), (6, 9, 10, 7), (7, 10, 11, 8), (8, 11, 9, 6), (9, 12, 13, 10), (10, 13, 14, 11), (11, 14, 12, 9), (12, 15, 16, 13), (13, 16, 17, 14), (14, 17, 15, 12), (15, 18, 19, 16), (16, 19, 20, 17), (17, 20, 18, 15), (18, 21, 22, 19), (19, 22, 23, 20), (20, 23, 21, 18), (21, 24, 25, 22), (22, 25, 26, 23), (23, 26, 24, 21), (24, 27, 28, 25), (25, 28, 29, 26), (26, 29, 27, 24), (27, 30, 31, 28), (28, 31, 32, 29), (29, 32, 30, 27), (30, 33, 34, 31), (31, 34, 35, 32), (32, 35, 33, 30), (33, 36, 37, 34), (34, 37, 38, 35), (35, 38, 36, 33), (36, 39, 40, 37), (37, 40, 41, 38), (38, 41, 39, 36), (39, 42, 43, 40), (40, 43, 44, 41), (41, 44, 42, 39), (42, 45, 46, 43), (43, 46, 47, 44), (44, 47, 45, 42), (45, 48, 49, 46), (46, 49, 50, 47), (47, 50, 48, 45), (48, 51, 52, 49), (49, 52, 53, 50), (50, 53, 51, 48), (51, 54, 55, 52), (52, 55, 56, 53), (53, 56, 54, 51), (54, 57, 58, 55), (55, 58, 59, 56), (56, 59, 57, 54), (57, 60, 61, 58), (58, 61, 62, 59), (59, 62, 60, 57), (60, 63, 64, 61), (61, 64, 65, 62), (62, 65, 63, 60), (63, 66, 67, 64), (64, 67, 68, 65), (65, 68, 66, 63), (66, 69, 70, 67), (67, 70, 71, 68), (68, 71, 69, 66), (69, 72, 73, 70), (70, 73, 74, 71), (71, 74, 72, 69), (72, 75, 76, 73), (73, 76, 77, 74), (74, 77, 75, 72), (75, 78, 79, 76), (76, 79, 80, 77), (77, 80, 78, 75), (78, 81, 82, 79), (79, 82, 83, 80), (80, 83, 81, 78), (81, 84, 85, 82), (82, 85, 86, 83), (83, 86, 84, 81), (84, 87, 88, 85), (85, 88, 89, 86), (86, 89, 87, 84), (87, 90, 91, 88), (88, 91, 92, 89), (89, 92, 90, 87), (90, 93, 94, 91), (91, 94, 95, 92), (92, 95, 93, 90), (93, 0, 1, 94), (94, 1, 2, 95), (95, 2, 0, 93)])
me_torus_002.materials.append(mat_darkmetal)
me_torus_002.materials.append(mat_darknoreflection)
me_torus_002.materials.append(mat_hull)
me_torus_002.use_remesh_preserve_volume = False
me_torus_002.use_remesh_preserve_attributes = False
me_torus_002.use_mirror_vertex_groups = False
me_torus_002.update()
me_torus_001 = bpy.data.meshes.new('Torus.001')
me_torus_001.from_pydata([(4.0, -9.583e-08, 1.114e-07), (3.5, -0.866, 1.788e-07), (3.5, 0.866, 5.96e-08), (3.923, -1.835e-08, 0.7804), (3.433, -0.866, 0.6828), (3.433, 0.866, 0.6828), (3.696, -1.835e-08, 1.531), (3.234, -0.866, 1.339), (3.234, 0.866, 1.339), (3.326, -1.835e-08, 2.222), (2.91, -0.866, 1.944), (2.91, 0.866, 1.944), (2.828, 1.724e-07, 2.828), (2.475, -0.866, 2.475), (2.475, 0.866, 2.475), (2.222, -1.835e-08, 3.326), (1.944, -0.866, 2.91), (1.944, 0.866, 2.91), (1.531, 3.631e-07, 3.696), (1.339, -0.866, 3.234), (1.339, 0.866, 3.234), (0.7804, 3.631e-07, 3.923), (0.6828, -0.866, 3.433), (0.6828, 0.866, 3.433), (2.692e-07, 3.631e-07, 4.0), (2.642e-07, -0.866, 3.5), (2.642e-07, 0.866, 3.5), (-0.7804, 3.631e-07, 3.923), (-0.6828, -0.866, 3.433), (-0.6828, 0.866, 3.433), (-1.531, 3.631e-07, 3.696), (-1.339, -0.866, 3.234), (-1.339, 0.866, 3.234), (-2.222, -1.835e-08, 3.326), (-1.944, -0.866, 2.91), (-1.944, 0.866, 2.91), (-2.828, 1.724e-07, 2.828), (-2.475, -0.866, 2.475), (-2.475, 0.866, 2.475), (-3.326, -1.835e-08, 2.222), (-2.91, -0.866, 1.944), (-2.91, 0.866, 1.944), (-3.696, -1.835e-08, 1.531), (-3.234, -0.866, 1.339), (-3.234, 0.866, 1.339), (-3.923, -1.835e-08, 0.7804), (-3.433, -0.866, 0.6828), (-3.433, 0.866, 0.6828), (-4.0, -9.583e-08, 4.611e-07), (-3.5, -0.866, 4.768e-07), (-3.5, 0.866, 3.576e-07), (-3.923, -1.614e-07, -0.7804), (-3.433, -0.866, -0.6828), (-3.433, 0.866, -0.6828), (-3.696, -2.091e-07, -1.531), (-3.234, -0.866, -1.339), (-3.234, 0.866, -1.339), (-3.326, -2.091e-07, -2.222), (-2.91, -0.866, -1.944), (-2.91, 0.866, -1.944), (-2.828, -3.998e-07, -2.828), (-2.475, -0.866, -2.475), (-2.475, 0.866, -2.475), (-2.222, -3.998e-07, -3.326), (-1.944, -0.866, -2.91), (-1.944, 0.866, -2.91), (-1.531, -3.998e-07, -3.696), (-1.339, -0.866, -3.234), (-1.339, 0.866, -3.234), (-0.7804, -3.998e-07, -3.923), (-0.6828, -0.866, -3.433), (-0.6828, 0.866, -3.433), (2.692e-07, -3.998e-07, -4.0), (2.642e-07, -0.866, -3.5), (2.642e-07, 0.866, -3.5), (0.7804, -3.998e-07, -3.923), (0.6828, -0.866, -3.433), (0.6828, 0.866, -3.433), (1.531, -3.998e-07, -3.696), (1.339, -0.866, -3.234), (1.339, 0.866, -3.234), (2.222, -3.998e-07, -3.326), (1.944, -0.866, -2.91), (1.944, 0.866, -2.91), (2.828, -3.998e-07, -2.828), (2.475, -0.866, -2.475), (2.475, 0.866, -2.475), (3.326, -2.091e-07, -2.222), (2.91, -0.866, -1.944), (2.91, 0.866, -1.944), (3.696, -2.091e-07, -1.531), (3.234, -0.866, -1.339), (3.234, 0.866, -1.339), (3.923, -1.614e-07, -0.7804), (3.433, -0.866, -0.6828), (3.433, 0.866, -0.6828)], [], [(0, 3, 4, 1), (1, 4, 5, 2), (2, 5, 3, 0), (3, 6, 7, 4), (4, 7, 8, 5), (5, 8, 6, 3), (6, 9, 10, 7), (7, 10, 11, 8), (8, 11, 9, 6), (9, 12, 13, 10), (10, 13, 14, 11), (11, 14, 12, 9), (12, 15, 16, 13), (13, 16, 17, 14), (14, 17, 15, 12), (15, 18, 19, 16), (16, 19, 20, 17), (17, 20, 18, 15), (18, 21, 22, 19), (19, 22, 23, 20), (20, 23, 21, 18), (21, 24, 25, 22), (22, 25, 26, 23), (23, 26, 24, 21), (24, 27, 28, 25), (25, 28, 29, 26), (26, 29, 27, 24), (27, 30, 31, 28), (28, 31, 32, 29), (29, 32, 30, 27), (30, 33, 34, 31), (31, 34, 35, 32), (32, 35, 33, 30), (33, 36, 37, 34), (34, 37, 38, 35), (35, 38, 36, 33), (36, 39, 40, 37), (37, 40, 41, 38), (38, 41, 39, 36), (39, 42, 43, 40), (40, 43, 44, 41), (41, 44, 42, 39), (42, 45, 46, 43), (43, 46, 47, 44), (44, 47, 45, 42), (45, 48, 49, 46), (46, 49, 50, 47), (47, 50, 48, 45), (48, 51, 52, 49), (49, 52, 53, 50), (50, 53, 51, 48), (51, 54, 55, 52), (52, 55, 56, 53), (53, 56, 54, 51), (54, 57, 58, 55), (55, 58, 59, 56), (56, 59, 57, 54), (57, 60, 61, 58), (58, 61, 62, 59), (59, 62, 60, 57), (60, 63, 64, 61), (61, 64, 65, 62), (62, 65, 63, 60), (63, 66, 67, 64), (64, 67, 68, 65), (65, 68, 66, 63), (66, 69, 70, 67), (67, 70, 71, 68), (68, 71, 69, 66), (69, 72, 73, 70), (70, 73, 74, 71), (71, 74, 72, 69), (72, 75, 76, 73), (73, 76, 77, 74), (74, 77, 75, 72), (75, 78, 79, 76), (76, 79, 80, 77), (77, 80, 78, 75), (78, 81, 82, 79), (79, 82, 83, 80), (80, 83, 81, 78), (81, 84, 85, 82), (82, 85, 86, 83), (83, 86, 84, 81), (84, 87, 88, 85), (85, 88, 89, 86), (86, 89, 87, 84), (87, 90, 91, 88), (88, 91, 92, 89), (89, 92, 90, 87), (90, 93, 94, 91), (91, 94, 95, 92), (92, 95, 93, 90), (93, 0, 1, 94), (94, 1, 2, 95), (95, 2, 0, 93)])
me_torus_001.materials.append(mat_darkmetal)
me_torus_001.materials.append(mat_darknoreflection)
me_torus_001.materials.append(mat_hull)
me_torus_001.use_remesh_preserve_volume = False
me_torus_001.use_remesh_preserve_attributes = False
me_torus_001.use_mirror_vertex_groups = False
me_torus_001.update()
me_torus = bpy.data.meshes.new('Torus')
me_torus.from_pydata([(4.0, -9.583e-08, 1.114e-07), (3.5, -0.866, 1.788e-07), (3.5, 0.866, 5.96e-08), (3.923, -1.835e-08, 0.7804), (3.433, -0.866, 0.6828), (3.433, 0.866, 0.6828), (3.696, -1.835e-08, 1.531), (3.234, -0.866, 1.339), (3.234, 0.866, 1.339), (3.326, -1.835e-08, 2.222), (2.91, -0.866, 1.944), (2.91, 0.866, 1.944), (2.828, 1.724e-07, 2.828), (2.475, -0.866, 2.475), (2.475, 0.866, 2.475), (2.222, -1.835e-08, 3.326), (1.944, -0.866, 2.91), (1.944, 0.866, 2.91), (1.531, 3.631e-07, 3.696), (1.339, -0.866, 3.234), (1.339, 0.866, 3.234), (0.7804, 3.631e-07, 3.923), (0.6828, -0.866, 3.433), (0.6828, 0.866, 3.433), (2.692e-07, 3.631e-07, 4.0), (2.642e-07, -0.866, 3.5), (2.642e-07, 0.866, 3.5), (-0.7804, 3.631e-07, 3.923), (-0.6828, -0.866, 3.433), (-0.6828, 0.866, 3.433), (-1.531, 3.631e-07, 3.696), (-1.339, -0.866, 3.234), (-1.339, 0.866, 3.234), (-2.222, -1.835e-08, 3.326), (-1.944, -0.866, 2.91), (-1.944, 0.866, 2.91), (-2.828, 1.724e-07, 2.828), (-2.475, -0.866, 2.475), (-2.475, 0.866, 2.475), (-3.326, -1.835e-08, 2.222), (-2.91, -0.866, 1.944), (-2.91, 0.866, 1.944), (-3.696, -1.835e-08, 1.531), (-3.234, -0.866, 1.339), (-3.234, 0.866, 1.339), (-3.923, -1.835e-08, 0.7804), (-3.433, -0.866, 0.6828), (-3.433, 0.866, 0.6828), (-4.0, -9.583e-08, 4.611e-07), (-3.5, -0.866, 4.768e-07), (-3.5, 0.866, 3.576e-07), (-3.923, -1.614e-07, -0.7804), (-3.433, -0.866, -0.6828), (-3.433, 0.866, -0.6828), (-3.696, -2.091e-07, -1.531), (-3.234, -0.866, -1.339), (-3.234, 0.866, -1.339), (-3.326, -2.091e-07, -2.222), (-2.91, -0.866, -1.944), (-2.91, 0.866, -1.944), (-2.828, -3.998e-07, -2.828), (-2.475, -0.866, -2.475), (-2.475, 0.866, -2.475), (-2.222, -3.998e-07, -3.326), (-1.944, -0.866, -2.91), (-1.944, 0.866, -2.91), (-1.531, -3.998e-07, -3.696), (-1.339, -0.866, -3.234), (-1.339, 0.866, -3.234), (-0.7804, -3.998e-07, -3.923), (-0.6828, -0.866, -3.433), (-0.6828, 0.866, -3.433), (2.692e-07, -3.998e-07, -4.0), (2.642e-07, -0.866, -3.5), (2.642e-07, 0.866, -3.5), (0.7804, -3.998e-07, -3.923), (0.6828, -0.866, -3.433), (0.6828, 0.866, -3.433), (1.531, -3.998e-07, -3.696), (1.339, -0.866, -3.234), (1.339, 0.866, -3.234), (2.222, -3.998e-07, -3.326), (1.944, -0.866, -2.91), (1.944, 0.866, -2.91), (2.828, -3.998e-07, -2.828), (2.475, -0.866, -2.475), (2.475, 0.866, -2.475), (3.326, -2.091e-07, -2.222), (2.91, -0.866, -1.944), (2.91, 0.866, -1.944), (3.696, -2.091e-07, -1.531), (3.234, -0.866, -1.339), (3.234, 0.866, -1.339), (3.923, -1.614e-07, -0.7804), (3.433, -0.866, -0.6828), (3.433, 0.866, -0.6828)], [], [(0, 3, 4, 1), (1, 4, 5, 2), (2, 5, 3, 0), (3, 6, 7, 4), (4, 7, 8, 5), (5, 8, 6, 3), (6, 9, 10, 7), (7, 10, 11, 8), (8, 11, 9, 6), (9, 12, 13, 10), (10, 13, 14, 11), (11, 14, 12, 9), (12, 15, 16, 13), (13, 16, 17, 14), (14, 17, 15, 12), (15, 18, 19, 16), (16, 19, 20, 17), (17, 20, 18, 15), (18, 21, 22, 19), (19, 22, 23, 20), (20, 23, 21, 18), (21, 24, 25, 22), (22, 25, 26, 23), (23, 26, 24, 21), (24, 27, 28, 25), (25, 28, 29, 26), (26, 29, 27, 24), (27, 30, 31, 28), (28, 31, 32, 29), (29, 32, 30, 27), (30, 33, 34, 31), (31, 34, 35, 32), (32, 35, 33, 30), (33, 36, 37, 34), (34, 37, 38, 35), (35, 38, 36, 33), (36, 39, 40, 37), (37, 40, 41, 38), (38, 41, 39, 36), (39, 42, 43, 40), (40, 43, 44, 41), (41, 44, 42, 39), (42, 45, 46, 43), (43, 46, 47, 44), (44, 47, 45, 42), (45, 48, 49, 46), (46, 49, 50, 47), (47, 50, 48, 45), (48, 51, 52, 49), (49, 52, 53, 50), (50, 53, 51, 48), (51, 54, 55, 52), (52, 55, 56, 53), (53, 56, 54, 51), (54, 57, 58, 55), (55, 58, 59, 56), (56, 59, 57, 54), (57, 60, 61, 58), (58, 61, 62, 59), (59, 62, 60, 57), (60, 63, 64, 61), (61, 64, 65, 62), (62, 65, 63, 60), (63, 66, 67, 64), (64, 67, 68, 65), (65, 68, 66, 63), (66, 69, 70, 67), (67, 70, 71, 68), (68, 71, 69, 66), (69, 72, 73, 70), (70, 73, 74, 71), (71, 74, 72, 69), (72, 75, 76, 73), (73, 76, 77, 74), (74, 77, 75, 72), (75, 78, 79, 76), (76, 79, 80, 77), (77, 80, 78, 75), (78, 81, 82, 79), (79, 82, 83, 80), (80, 83, 81, 78), (81, 84, 85, 82), (82, 85, 86, 83), (83, 86, 84, 81), (84, 87, 88, 85), (85, 88, 89, 86), (86, 89, 87, 84), (87, 90, 91, 88), (88, 91, 92, 89), (89, 92, 90, 87), (90, 93, 94, 91), (91, 94, 95, 92), (92, 95, 93, 90), (93, 0, 1, 94), (94, 1, 2, 95), (95, 2, 0, 93)])
me_torus.materials.append(mat_darkmetal)
me_torus.materials.append(mat_darknoreflection)
me_torus.materials.append(mat_hull)
me_torus.use_remesh_preserve_volume = False
me_torus.use_remesh_preserve_attributes = False
me_torus.use_mirror_vertex_groups = False
me_torus.update()
me_cylinder = bpy.data.meshes.new('Cylinder')
me_cylinder.from_pydata([(-0.625, -2.4, 0.9501), (0.625, -2.4, 0.9501), (0.625, -2.4, -0.9515), (-0.625, -2.4, -0.9515), (0.5, -4.4, 0.1461), (-0.5, -4.4, 0.1461), (0.5, -4.4, -0.1339), (-0.5, -4.4, -0.1339), (0.625, 0.8562, -0.5812), (-0.625, 0.8562, -0.5812), (-0.625, 0.8562, 0.5799), (0.625, 0.8562, 0.5799), (1.165, -2.4, -0.6358), (1.165, -2.4, 0.6345), (1.039, -2.962, 0.1461), (1.039, -2.962, -0.1408), (-1.165, -2.4, 0.6345), (-1.165, -2.4, -0.6358), (-1.039, -2.962, -0.1375), (-1.039, -2.962, 0.1461), (-0.7027, 0.6, 0.5566), (-0.625, 0.6, 0.9501), (0.7027, 0.6, 0.5566), (0.625, 0.6, 0.9501), (0.7027, 0.6, -0.558), (0.625, 0.6, -0.9515), (-0.7027, 0.6, -0.558), (-0.625, 0.6, -0.9515), (1.088, 0.6, 0.5566), (1.165, 0.6, 0.6345), (1.088, 0.6, -0.558), (1.165, 0.6, -0.6358), (-1.088, 0.6, -0.558), (-1.165, 0.5611, -0.6358), (-1.088, 0.6, 0.5566), (-1.165, 0.6, 0.6345), (0.7027, -2.4, 0.5566), (0.7027, -2.4, -0.558), (-0.7027, -2.4, -0.558), (-0.7027, -2.4, 0.5566), (1.088, -2.4, -0.558), (1.088, -2.4, 0.5566), (-1.088, -2.4, 0.5566), (-1.088, -2.4, -0.558), (-0.625, 0.8562, 0.3863), (-0.625, 0.8562, -0.3877), (0.625, 0.8562, 0.3863), (0.625, 0.8562, -0.3877), (5.96e-08, 0.8562, 0.5799), (-5.96e-08, 0.8562, -0.5812), (-0.625, 3.356, 0.3863), (-0.625, 3.356, -0.3877), (0.625, 3.356, 0.3863), (0.625, 3.356, -0.3877), (5.96e-08, 3.356, 0.5799), (-5.96e-08, 3.356, -0.5812), (-0.5688, 3.91, 0.8379), (0.5688, 3.91, 0.8379), (0.5687, 3.91, -0.8392), (-0.5688, 3.91, -0.8392), (1.061, 3.91, -0.5609), (1.061, 3.91, 0.5595), (-1.061, 3.91, 0.5595), (-1.061, 3.91, -0.5609), (0.6677, 5.19, 0.549), (-0.6677, 5.19, 0.549), (-0.6677, 5.19, -0.5503), (0.6677, 5.19, -0.5503), (0.9616, 5.19, -0.4136), (0.9616, 5.19, 0.4123), (-0.9616, 5.19, 0.4123), (-0.9616, 5.19, -0.4136), (1.061, 5.19, -0.5609), (1.061, 5.19, 0.5595), (-1.061, 5.19, 0.5595), (-1.061, 5.19, -0.5609), (0.5688, 5.19, 0.8379), (0.5687, 5.19, -0.8392), (-0.5687, 5.19, -0.8392), (-0.5687, 5.19, 0.8379), (0.9616, 4.89, -0.4136), (0.9616, 4.89, 0.4123), (-0.9616, 4.89, 0.4123), (-0.9616, 4.89, -0.4136), (0.6677, 4.89, 0.549), (0.6677, 4.89, -0.5503), (-0.6677, 4.89, -0.5503), (-0.6677, 4.89, 0.549)], [], [(30, 24, 37, 40), (27, 3, 17, 33), (14, 1, 4), (27, 9, 49, 8, 25), (4, 6, 15, 14), (23, 1, 13, 29), (3, 18, 17), (12, 31, 29, 13), (1, 13, 12, 2, 3, 17, 16, 0), (5, 19, 18, 7), (1, 0, 5, 4), (5, 7, 6, 4), (2, 12, 15), (9, 27, 21, 10, 44, 45), (16, 19, 0), (3, 2, 6, 7), (25, 8, 47, 46, 11, 23), (35, 16, 0, 21), (26, 32, 43, 38), (21, 0, 1, 23), (31, 12, 2, 25), (12, 13, 14, 15), (16, 17, 18, 19), (16, 35, 33, 17), (25, 2, 3, 27), (25, 23, 22, 24), (26, 20, 21, 27), (30, 28, 29, 31), (34, 32, 33, 35), (23, 29, 28, 22), (31, 25, 24, 30), (27, 33, 32, 26), (35, 21, 20, 34), (23, 11, 48, 10, 21), (43, 42, 39, 38), (36, 41, 40, 37), (22, 28, 41, 36), (32, 34, 42, 43), (28, 30, 40, 41), (20, 26, 38, 39), (24, 22, 36, 37), (34, 20, 39, 42), (11, 46, 48), (44, 10, 48), (9, 45, 49), (8, 49, 47), (47, 49, 55, 53), (44, 48, 54, 50), (46, 47, 53, 52), (45, 44, 50, 51), (49, 45, 51, 55), (48, 46, 52, 54), (58, 59, 78, 77), (52, 61, 57), (62, 50, 56), (54, 56, 50), (52, 57, 54), (57, 56, 54), (51, 50, 62, 63), (58, 55, 59), (55, 58, 53), (55, 51, 59), (59, 51, 63), (58, 60, 53), (52, 53, 60, 61), (66, 71, 83, 86), (59, 63, 75, 78), (57, 61, 73, 76), (61, 60, 72, 73), (56, 57, 76, 79), (62, 56, 79, 74), (60, 58, 77, 72), (63, 62, 74, 75), (77, 78, 79, 76), (67, 64, 84, 85), (68, 69, 73, 72), (70, 71, 75, 74), (69, 64, 76, 73), (67, 68, 72, 77), (71, 66, 78, 75), (65, 70, 74, 79), (64, 67, 77, 76), (66, 65, 79, 78), (84, 81, 80, 85), (87, 86, 83, 82), (64, 69, 81, 84), (69, 68, 80, 81), (65, 66, 86, 87), (70, 65, 87, 82), (68, 67, 85, 80), (71, 70, 82, 83), (18, 3, 7), (0, 19, 5), (15, 6, 2), (1, 14, 13)])
me_cylinder.polygons.foreach_set('material_index', [0, 2, 0, 2, 0, 2, 0, 2, 0, 0, 2, 2, 0, 2, 0, 2, 2, 2, 0, 2, 2, 0, 0, 2, 2, 2, 0, 2, 0, 2, 2, 0, 0, 2, 0, 0, 0, 0, 0, 0, 0, 0, 2, 2, 2, 2, 0, 0, 0, 0, 0, 0, 2, 2, 2, 2, 2, 2, 2, 2, 2, 2, 2, 2, 2, 1, 2, 2, 2, 2, 2, 2, 2, 2, 1, 0, 0, 0, 0, 0, 0, 0, 0, 1, 1, 1, 1, 1, 1, 1, 1, 0, 0, 0, 0])
me_cylinder.materials.append(mat_darkmetal)
me_cylinder.materials.append(mat_darknoreflection)
me_cylinder.materials.append(mat_hull)
me_cylinder.use_remesh_preserve_volume = False
me_cylinder.use_remesh_preserve_attributes = False
me_cylinder.use_mirror_vertex_groups = False
me_cylinder.update()
me_cylinder_007 = bpy.data.meshes.new('Cylinder.007')
me_cylinder_007.from_pydata([(-0.6003, 0.1244, -1.25), (-0.6003, 0.1244, 0.9), (-0.6003, -0.1244, -1.25), (-0.6003, -0.1244, 0.9), (-0.8003, 0.1244, 0.6), (-1.0, 0.1244, -1.25), (-1.0, -0.1244, -1.25), (-0.8003, -0.1244, 0.6), (-0.6003, 0.1244, -2.325), (-0.6003, -0.1244, -2.325), (-1.0, 0.1244, -2.325), (-1.0, -0.1244, -2.325), (-0.6003, 0.1244, -3.025), (-0.6003, -0.1244, -3.025), (-1.2, 0.1244, -3.025), (-1.2, -0.1244, -3.025), (-1.0, 0.3731, -2.625), (-0.6003, 0.3731, -2.625), (-0.6003, -0.3731, -2.625), (-1.0, -0.3731, -2.625), (-1.2, 0.3731, -3.025), (-0.6003, 0.3731, -3.025), (-0.6003, -0.3731, -3.025), (-1.2, -0.3731, -3.025), (-0.8683, 0.1041, -4.124), (-0.7322, 0.1041, -4.226), (-0.7322, -0.1041, -4.226), (-0.8683, -0.1041, -4.124), (-0.4003, 0.1244, -3.325), (-0.4003, -0.1244, -3.325), (-0.4003, -0.3731, -3.325), (-0.4003, 0.3731, -3.325), (-0.4003, 0.3731, -4.325), (-0.4003, -0.3731, -4.325), (-0.3003, 0.1244, 0.9), (-0.3003, 0.1244, -1.25), (-0.3003, -0.1244, -1.25), (-0.3003, -0.1244, 0.9), (0.6003, 0.1244, -1.25), (0.6003, 0.1244, 0.9), (0.6003, -0.1244, -1.25), (0.6003, -0.1244, 0.9), (0.8003, 0.1244, 0.6), (1.0, 0.1244, -1.25), (1.0, -0.1244, -1.25), (0.8003, -0.1244, 0.6), (0.6003, 0.1244, -2.325), (0.6003, -0.1244, -2.325), (1.0, 0.1244, -2.325), (1.0, -0.1244, -2.325), (0.6003, 0.1244, -3.025), (0.6003, -0.1244, -3.025), (1.2, 0.1244, -3.025), (1.2, -0.1244, -3.025), (1.0, 0.3731, -2.625), (0.6003, 0.3731, -2.625), (0.6003, -0.3731, -2.625), (1.0, -0.3731, -2.625), (1.2, 0.3731, -3.025), (0.6003, 0.3731, -3.025), (0.6003, -0.3731, -3.025), (1.2, -0.3731, -3.025), (0.8683, 0.1041, -4.124), (0.7322, 0.1041, -4.226), (0.7322, -0.1041, -4.226), (0.8683, -0.1041, -4.124), (0.4003, 0.1244, -3.325), (0.4003, -0.1244, -3.325), (0.4003, -0.3731, -3.325), (0.4003, 0.3731, -3.325), (0.4003, 0.3731, -4.325), (0.4003, -0.3731, -4.325), (0.3003, 0.1244, 0.9), (0.3003, 0.1244, -1.25), (0.3003, -0.1244, -1.25), (0.3003, -0.1244, 0.9), (0.1555, 0.3753, -1.25), (0.1244, 0.3003, 0.9), (0.3753, 0.1555, -1.25), (0.3003, 0.1244, 0.9), (0.3753, -0.1555, -1.25), (0.3003, -0.1244, 0.9), (0.1555, -0.3753, -1.25), (0.1244, -0.3003, 0.9), (-0.1555, -0.3753, -1.25), (-0.1244, -0.3003, 0.9), (-0.3753, -0.1555, -1.25), (-0.3003, -0.1244, 0.9), (-0.3753, 0.1555, -1.25), (-0.3003, 0.1244, 0.9), (-0.1555, 0.3753, -1.25), (-0.1244, 0.3003, 0.9), (-0.375, -0.375, -1.375), (-0.375, 0.375, -1.375), (-0.375, -0.375, -2.125), (-0.375, 0.375, -2.125), (0.375, -0.375, -1.375), (0.375, 0.375, -1.375), (0.375, -0.375, -2.125), (0.375, 0.375, -2.125), (-0.4688, 0.375, -2.325), (-0.4688, -0.375, -2.325), (0.4687, -0.375, -2.325), (0.4687, 0.375, -2.325), (-0.4688, 0.375, -3.025), (-0.4688, -0.375, -3.025), (0.4687, -0.375, -3.025), (0.4687, 0.375, -3.025), (-0.4688, 0.4688, -3.225), (-0.4688, -0.4687, -3.225), (0.4687, -0.4687, -3.225), (0.4687, 0.4688, -3.225), (-0.4688, 0.4688, -3.825), (-0.4688, -0.4687, -3.425), (0.4687, -0.4687, -3.425), (0.4687, 0.4688, -3.825), (-0.2813, 0.6563, -3.925), (-0.4688, -0.5562, -3.925), (0.4687, -0.5562, -3.925), (0.2812, 0.6563, -3.925), (-0.2813, 0.6563, -4.325), (-0.4688, -0.5562, -4.325), (0.4687, -0.5562, -4.325), (0.2812, 0.6563, -4.325), (-0.4688, 0.4594, -4.425), (-0.4688, -0.4594, -4.425), (0.4687, -0.4594, -4.425), (0.4687, 0.4594, -4.425), (-0.1493, 0.1437, -5.0), (-0.1493, -0.1437, -5.0), (0.1493, -0.1437, -5.0), (0.1493, 0.1437, -5.0), (-0.4688, 0.4672, -3.925), (-0.4688, 0.4609, -4.325), (0.4687, 0.4672, -3.925), (0.4687, 0.461, -4.325), (0.2102, 0.08706, 1.0), (0.08706, 0.2102, 1.0), (0.2102, -0.08706, 1.0), (0.08706, -0.2102, 1.0), (-0.08706, -0.2102, 1.0), (-0.2102, -0.08706, 1.0), (-0.2102, 0.08706, 1.0), (-0.08706, 0.2102, 1.0), (0.2102, 0.08706, 0.9), (0.08706, 0.2102, 0.9), (0.2102, -0.08706, 0.9), (0.08706, -0.2102, 0.9), (-0.08706, -0.2102, 0.9), (-0.2102, -0.08706, 0.9), (-0.2102, 0.08706, 0.9), (-0.08706, 0.2102, 0.9), (0.04204, 0.01741, 0.9), (0.01741, 0.04204, 0.9), (0.04204, -0.01741, 0.9), (0.01741, -0.04204, 0.9), (-0.01741, -0.04204, 0.9), (-0.04204, -0.01741, 0.9), (-0.04204, 0.01741, 0.9), (-0.01741, 0.04204, 0.9), (0.04204, 0.01741, -0.1), (0.01741, 0.04204, -0.1), (0.04204, -0.01741, -0.1), (0.01741, -0.04204, -0.1), (-0.01741, -0.04204, -0.1), (-0.04204, -0.01741, -0.1), (-0.04204, 0.01741, -0.1), (-0.01741, 0.04204, -0.1), (-1.0, 0.3731, -4.025), (-0.6003, 0.3731, -4.325), (-0.6003, -0.3731, -4.325), (-1.0, -0.3731, -4.025), (1.0, 0.3731, -4.025), (0.6003, 0.3731, -4.325), (0.6003, -0.3731, -4.325), (1.0, -0.3731, -4.025), (-0.3516, 0.3445, -5.0), (-0.3516, -0.3445, -5.0), (0.3516, -0.3445, -5.0), (0.3516, 0.3445, -5.0), (-0.8683, 0.1041, -3.838), (-0.7322, 0.1041, -3.94), (-0.7322, -0.1041, -3.94), (-0.8683, -0.1041, -3.838), (0.8683, 0.1041, -3.838), (0.7322, 0.1041, -3.94), (0.7322, -0.1041, -3.94), (0.8683, -0.1041, -3.838), (-0.1493, 0.1437, -4.714), (-0.1493, -0.1437, -4.714), (0.1493, -0.1437, -4.714), (0.1493, 0.1437, -4.714)], [], [(3, 37, 34, 1), (5, 6, 7, 4), (1, 4, 7, 3), (0, 5, 4, 1), (3, 7, 6, 2), (0, 8, 10, 5), (11, 19, 18, 9), (6, 11, 9, 2), (5, 10, 11, 6), (2, 9, 8, 0), (10, 14, 15, 11), (10, 16, 14), (9, 13, 12, 8), (19, 23, 22, 18), (17, 21, 20, 16), (9, 18, 22, 13), (12, 21, 17, 8), (15, 23, 19), (8, 17, 16, 10), (16, 20, 14), (19, 11, 15), (21, 169, 168, 20), (23, 171, 170, 22), (20, 168, 14), (171, 23, 15), (13, 29, 28, 12), (169, 32, 33, 170), (15, 14, 168, 171), (22, 30, 29, 13), (62, 65, 187, 184), (30, 33, 29), (31, 28, 32), (28, 29, 33, 32), (12, 28, 31, 21), (170, 33, 30, 22), (21, 31, 32, 169), (35, 34, 37, 36), (1, 34, 35, 0), (2, 36, 37, 3), (0, 35, 36, 2), (41, 39, 72, 75), (43, 42, 45, 44), (39, 41, 45, 42), (38, 39, 42, 43), (41, 40, 44, 45), (38, 43, 48, 46), (49, 47, 56, 57), (44, 40, 47, 49), (43, 44, 49, 48), (40, 38, 46, 47), (48, 49, 53, 52), (48, 52, 54), (47, 46, 50, 51), (57, 56, 60, 61), (55, 54, 58, 59), (47, 51, 60, 56), (50, 46, 55, 59), (53, 57, 61), (46, 48, 54, 55), (54, 52, 58), (57, 53, 49), (59, 58, 172, 173), (61, 60, 174, 175), (58, 52, 172), (175, 53, 61), (51, 50, 66, 67), (173, 174, 71, 70), (53, 175, 172, 52), (60, 51, 67, 68), (130, 129, 189, 190), (68, 67, 71), (69, 70, 66), (66, 70, 71, 67), (50, 59, 69, 66), (174, 60, 68, 71), (59, 173, 70, 69), (73, 74, 75, 72), (39, 38, 73, 72), (40, 41, 75, 74), (38, 40, 74, 73), (76, 77, 79, 78), (78, 79, 81, 80), (80, 81, 83, 82), (82, 83, 85, 84), (84, 85, 87, 86), (86, 87, 89, 88), (77, 91, 143, 137), (88, 89, 91, 90), (90, 91, 77, 76), (90, 93, 88), (92, 93, 95, 94), (99, 98, 102, 103), (98, 99, 97, 96), (90, 76, 97, 93), (94, 98, 96, 92), (99, 95, 93, 97), (88, 93, 92, 86), (86, 92, 84), (82, 84, 92, 96), (82, 96, 80), (80, 96, 97, 78), (78, 97, 76), (100, 103, 107, 104), (98, 94, 101, 102), (95, 99, 103, 100), (94, 95, 100, 101), (105, 104, 108, 109), (101, 100, 104, 105), (103, 102, 106, 107), (102, 101, 105, 106), (111, 110, 114, 115), (107, 106, 110, 111), (106, 105, 109, 110), (104, 107, 111, 108), (112, 115, 119, 116), (110, 109, 113, 114), (108, 111, 115, 112), (109, 108, 112, 113), (119, 134, 135, 123), (113, 112, 132, 117), (115, 134, 119), (114, 113, 117, 118), (122, 121, 125, 126), (118, 117, 121, 122), (116, 119, 123, 120), (117, 132, 133, 121), (124, 127, 179, 176), (120, 123, 127, 124), (121, 133, 124, 125), (123, 135, 127), (27, 24, 180, 183), (125, 124, 176, 177), (127, 126, 178, 179), (126, 125, 177, 178), (124, 133, 120), (133, 132, 116, 120), (132, 112, 116), (134, 115, 114, 118), (135, 134, 118, 122), (127, 135, 122, 126), (141, 140, 148, 149), (79, 77, 137, 136), (83, 81, 138, 139), (89, 87, 141, 142), (85, 83, 139, 140), (91, 89, 142, 143), (81, 79, 136, 138), (87, 85, 140, 141), (151, 150, 158, 159), (139, 138, 146, 147), (136, 137, 145, 144), (137, 143, 151, 145), (142, 141, 149, 150), (140, 139, 147, 148), (138, 136, 144, 146), (143, 142, 150, 151), (158, 157, 165, 166), (149, 148, 156, 157), (147, 146, 154, 155), (144, 145, 153, 152), (145, 151, 159, 153), (150, 149, 157, 158), (148, 147, 155, 156), (146, 144, 152, 154), (160, 161, 167, 166, 165, 164, 163, 162), (156, 155, 163, 164), (154, 152, 160, 162), (159, 158, 166, 167), (157, 156, 164, 165), (155, 154, 162, 163), (152, 153, 161, 160), (153, 159, 167, 161), (25, 24, 168, 169), (27, 26, 170, 171), (24, 27, 171, 168), (26, 25, 169, 170), (62, 63, 173, 172), (64, 65, 175, 174), (65, 62, 172, 175), (63, 64, 174, 173), (128, 129, 177, 176), (129, 130, 178, 177), (131, 128, 176, 179), (130, 131, 179, 178), (180, 181, 182, 183), (184, 187, 186, 185), (189, 188, 191, 190), (25, 26, 182, 181), (128, 131, 191, 188), (24, 25, 181, 180), (64, 63, 185, 186), (63, 62, 184, 185), (131, 130, 190, 191), (26, 27, 183, 182), (129, 128, 188, 189), (65, 64, 186, 187)])
me_cylinder_007.polygons.foreach_set('material_index', [2, 2, 2, 0, 0, 0, 0, 0, 2, 0, 2, 2, 0, 0, 0, 0, 0, 2, 0, 2, 2, 0, 0, 2, 2, 0, 0, 2, 0, 0, 0, 0, 0, 0, 0, 0, 0, 0, 0, 0, 2, 2, 2, 0, 0, 0, 0, 0, 2, 0, 2, 2, 0, 0, 0, 0, 0, 2, 0, 2, 2, 0, 0, 2, 2, 0, 0, 2, 0, 1, 0, 0, 0, 0, 0, 0, 0, 0, 0, 0, 2, 2, 2, 2, 2, 2, 2, 2, 2, 2, 2, 2, 2, 2, 2, 2, 2, 2, 2, 2, 2, 2, 2, 2, 2, 2, 2, 2, 2, 2, 2, 2, 2, 2, 2, 2, 2, 2, 2, 2, 2, 2, 2, 2, 2, 2, 2, 2, 2, 2, 0, 2, 2, 2, 2, 2, 2, 2, 2, 2, 2, 2, 2, 2, 2, 2, 2, 2, 0, 2, 2, 2, 2, 2, 2, 2, 1, 0, 0, 0, 0, 0, 0, 0, 1, 1, 1, 1, 1, 1, 1, 1, 0, 0, 0, 0, 0, 0, 0, 0, 2, 2, 2, 2, 0, 0, 1, 0, 1, 0, 0, 0, 1, 0, 1, 0])
me_cylinder_007.materials.append(mat_darkmetal)
me_cylinder_007.materials.append(mat_darknoreflection)
me_cylinder_007.materials.append(mat_hull)
me_cylinder_007.use_remesh_preserve_volume = False
me_cylinder_007.use_remesh_preserve_attributes = False
me_cylinder_007.use_mirror_vertex_groups = False
me_cylinder_007.update()
me_cube_001 = bpy.data.meshes.new('Cube.001')
me_cube_001.from_pydata([(-1.0, -1.0, -1.0), (-1.0, -1.0, 1.0), (-1.0, 1.0, -1.0), (-1.0, 1.0, 1.0), (1.0, -1.0, -1.0), (1.0, -1.0, 1.0), (1.0, 1.0, -1.0), (1.0, 1.0, 1.0)], [], [(0, 1, 3, 2), (2, 3, 7, 6), (6, 7, 5, 4), (4, 5, 1, 0), (2, 6, 4, 0), (7, 3, 1, 5)])
me_cube_001.use_remesh_preserve_volume = False
me_cube_001.use_remesh_preserve_attributes = False
me_cube_001.use_mirror_vertex_groups = False
me_cube_001.update()
me_cube_011 = bpy.data.meshes.new('Cube.011')
me_cube_011.from_pydata([(-0.25, -0.25, -0.25), (-0.25, -0.25, 0.25), (-0.25, 0.25, -0.25), (-0.25, 0.25, 0.25), (0.25, -0.25, -0.25), (0.25, -0.25, 0.25), (0.25, 0.25, -0.25), (0.25, 0.25, 0.25)], [], [(0, 1, 3, 2), (2, 3, 7, 6), (6, 7, 5, 4), (4, 5, 1, 0), (2, 6, 4, 0), (7, 3, 1, 5)])
me_cube_011.use_remesh_preserve_volume = False
me_cube_011.use_remesh_preserve_attributes = False
me_cube_011.use_mirror_vertex_groups = False
me_cube_011.update()
me_cube_009 = bpy.data.meshes.new('Cube.009')
me_cube_009.from_pydata([(-0.375, -0.375, -0.375), (-0.375, -0.375, 0.375), (-0.375, 0.375, -0.375), (-0.375, 0.375, 0.375), (0.375, -0.375, -0.375), (0.375, -0.375, 0.375), (0.375, 0.375, -0.375), (0.375, 0.375, 0.375)], [], [(0, 1, 3, 2), (2, 3, 7, 6), (6, 7, 5, 4), (4, 5, 1, 0), (2, 6, 4, 0), (7, 3, 1, 5)])
me_cube_009.use_remesh_preserve_volume = False
me_cube_009.use_remesh_preserve_attributes = False
me_cube_009.use_mirror_vertex_groups = False
me_cube_009.update()
me_cube_004 = bpy.data.meshes.new('Cube.004')
me_cube_004.from_pydata([(-1.0, -1.0, -1.0), (-1.0, -1.0, 1.0), (-1.0, 1.0, -1.0), (-1.0, 1.0, 1.0), (1.0, -1.0, -1.0), (1.0, -1.0, 1.0), (1.0, 1.0, -1.0), (1.0, 1.0, 1.0)], [], [(0, 1, 3, 2), (2, 3, 7, 6), (6, 7, 5, 4), (4, 5, 1, 0), (2, 6, 4, 0), (7, 3, 1, 5)])
me_cube_004.use_remesh_preserve_volume = False
me_cube_004.use_remesh_preserve_attributes = False
me_cube_004.use_mirror_vertex_groups = False
me_cube_004.update()
me_cube_002 = bpy.data.meshes.new('Cube.002')
me_cube_002.from_pydata([(-1.0, -1.0, -1.0), (-1.0, -1.0, 1.0), (-1.0, 1.0, -1.0), (-1.0, 1.0, 1.0), (1.0, -1.0, -1.0), (1.0, -1.0, 1.0), (1.0, 1.0, -1.0), (1.0, 1.0, 1.0)], [], [(0, 1, 3, 2), (2, 3, 7, 6), (6, 7, 5, 4), (4, 5, 1, 0), (2, 6, 4, 0), (7, 3, 1, 5)])
me_cube_002.use_remesh_preserve_volume = False
me_cube_002.use_remesh_preserve_attributes = False
me_cube_002.use_mirror_vertex_groups = False
me_cube_002.update()
me_cube_003 = bpy.data.meshes.new('Cube.003')
me_cube_003.from_pydata([(-6.93, 2.024, -0.06358), (-6.974, 2.243, -0.04718), (-6.913, 2.182, -0.0603), (-6.885, 1.924, -0.02093), (-7.0, 2.024, -0.07343), (-6.965, 2.243, -0.02093), (-6.819, 1.965, -0.003429), (-6.961, 1.895, -0.0603), (-7.0, 1.895, -0.0603), (-7.0, 2.243, -0.05593), (-7.0, 2.243, -0.02093), (-6.942, 2.112, 0.01845), (-6.819, 2.159, -0.02093), (-6.819, 1.965, 0.03157), (-6.885, 1.924, 0.02807), (-6.961, 1.81, -0.02093), (-7.039, 1.895, -0.0603), (-7.07, 2.024, -0.06358), (-6.974, 2.243, 0.005321), (-6.765, 2.052, 0.0244), (-6.766, 2.035, 0.03157), (-6.819, 2.089, 0.03157), (-6.984, 1.775, -0.03668), (-7.0, 1.768, -0.03668), (-7.016, 1.775, -0.03668), (-7.026, 2.243, -0.04718), (-7.0, 2.243, 0.01407), (-6.965, 2.083, 0.04557), (-6.765, 2.159, 0.006901), (-6.961, 1.838, 0.01845), (-6.766, 2.106, 0.03157), (-6.984, 1.76, -0.02093), (-7.116, 1.924, -0.02093), (-7.016, 1.76, -0.02093), (-7.087, 2.182, -0.0603), (-7.035, 2.243, -0.02093), (-7.026, 2.243, 0.005321), (-6.542, 2.203, 0.04003), (-6.541, 2.185, 0.04778), (-6.541, 2.242, 0.04778), (-7.0, 1.754, -0.02093), (-7.039, 1.81, -0.02093), (-7.0, 2.065, 0.04907), (-6.542, 2.242, 0.04003), (-6.984, 1.797, 0.001821), (-7.0, 1.787, 0.001821), (-7.116, 1.924, 0.02807), (-7.181, 1.965, -0.003429), (-7.016, 1.797, 0.001821), (-7.058, 2.112, 0.01845), (-7.035, 2.083, 0.04557), (-7.0, 1.82, 0.01845), (-7.039, 1.838, 0.01845), (-7.181, 1.965, 0.03157), (-7.181, 2.159, -0.02093), (-7.181, 2.089, 0.03157), (-7.234, 2.035, 0.03157), (-7.235, 2.052, 0.0244), (-7.234, 2.106, 0.03157), (-7.235, 2.159, 0.006901), (-7.458, 2.203, 0.04003), (-7.458, 2.242, 0.04003), (-7.459, 2.242, 0.04778), (-7.459, 2.185, 0.04778), (-6.819, 1.947, 0.01407), (-6.885, 1.9, 0.003571), (-7.181, 1.947, 0.01407), (-7.116, 1.9, 0.003571)], [], [(0, 1, 2), (3, 0, 2), (0, 4, 9, 1), (1, 5, 2), (3, 2, 12, 6), (7, 0, 3), (5, 1, 10), (2, 5, 11), (15, 7, 3), (7, 8, 4, 0), (8, 16, 17, 4), (4, 17, 25, 9), (1, 9, 10), (18, 5, 10), (2, 11, 21, 12), (5, 18, 11), (6, 12, 28, 19), (64, 20, 13), (6, 19, 64), (13, 21, 11, 14), (7, 15, 31, 22), (8, 7, 22, 23), (16, 8, 23, 24), (9, 25, 10), (26, 18, 10), (18, 27, 11), (29, 15, 14), (21, 13, 20, 30), (16, 32, 17), (24, 33, 41, 16), (17, 34, 25), (25, 35, 10), (36, 26, 10), (18, 26, 42, 27), (11, 27, 14), (19, 28, 43, 37), (20, 19, 37, 38), (27, 29, 14), (15, 29, 44, 31), (30, 28, 12, 21), (30, 20, 38, 39), (23, 22, 31, 40), (24, 23, 40, 33), (41, 32, 16), (32, 34, 17), (25, 34, 35), (35, 36, 10), (26, 36, 50, 42), (27, 42, 51, 29), (28, 30, 39, 43), (39, 38, 37, 43), (40, 31, 44, 45), (56, 66, 53), (32, 47, 54, 34), (33, 48, 52, 41), (34, 49, 35), (35, 49, 36), (33, 40, 45, 48), (52, 46, 41), (34, 54, 55, 49), (36, 49, 50), (42, 50, 52, 51), (45, 44, 51), (50, 46, 52), (53, 46, 49, 55), (47, 66, 57), (47, 57, 59, 54), (51, 48, 45), (49, 46, 50), (52, 48, 51), (29, 51, 44), (55, 58, 56, 53), (58, 55, 54, 59), (58, 62, 63, 56), (62, 58, 59, 61), (60, 57, 56, 63), (61, 59, 57, 60), (62, 61, 60, 63), (46, 66, 67), (32, 41, 67), (46, 67, 41), (15, 3, 65), (14, 15, 65), (32, 67, 66, 47), (3, 6, 64, 65), (14, 65, 64), (66, 46, 53), (57, 66, 56), (64, 13, 14), (64, 19, 20)])
me_cube_003.polygons.foreach_set('material_index', [2, 2, 2, 2, 2, 2, 2, 2, 2, 2, 2, 2, 2, 2, 2, 2, 2, 2, 2, 2, 2, 2, 2, 2, 2, 2, 2, 2, 2, 2, 2, 2, 2, 2, 2, 2, 2, 2, 2, 2, 2, 2, 2, 2, 2, 2, 2, 2, 2, 2, 2, 2, 2, 2, 2, 2, 2, 2, 2, 2, 2, 2, 2, 2, 2, 2, 2, 2, 2, 2, 2, 2, 2, 2, 2, 2, 2, 2, 2, 2, 2, 2, 2, 2, 2, 2, 2, 2, 2, 2])
_uv = me_cube_003.uv_layers.new(name='UVMap')
_uv.uv.foreach_set('vector', [0.2107, 0.5751, 0.4556, 0.4841, 0.4346, 0.5684, 0.8761, 0.6916, 0.7757, 0.7519, 0.6193, 0.7348, 0.2107, 0.5751, 0.208, 0.4615, 0.4504, 0.4627, 0.4556, 0.4841, 0.4556, 0.4841, 0.4774, 0.4896, 0.4346, 0.5684, 0.8761, 0.6916, 0.6193, 0.7348, 0.6412, 0.633, 0.8346, 0.6248, 0.9049, 0.7765, 0.7757, 0.7519, 0.8761, 0.6916, 0.4774, 0.4896, 0.4556, 0.4841, 0.4761, 0.4757, 0.4346, 0.5684, 0.4774, 0.4896, 0.5903, 0.5358, 0.6057, 0.2588, 0.4688, 0.1265, 0.3345, 0.2303, -0.0006064, 0.5252, -0.0006063, 0.4609, 0.208, 0.4615, 0.2107, 0.5751, -0.0006063, 0.4609, -0.0002499, 0.3965, 0.2114, 0.3476, 0.208, 0.4615, 0.208, 0.4615, 0.2114, 0.3476, 0.4556, 0.4412, 0.4504, 0.4627, 0.4556, 0.4841, 0.4504, 0.4627, 0.4661, 0.4728, 0.4943, 0.479, 0.4774, 0.4896, 0.485, 0.4719, 0.3801, 0.9973, 0.3475, 0.8879, 0.4762, 0.8564, 0.4783, 0.9483, 0.4774, 0.4896, 0.4943, 0.479, 0.5903, 0.5358, 0.8346, 0.6248, 0.6412, 0.633, 0.641, 0.5726, 0.748, 0.5641, 0.2131, 0.2934, 0.03455, 0.3142, 0.1917, 0.3273, 0.1956, 0.2565, 0.005983, 0.2949, 0.2131, 0.2934, 0.4675, 0.7262, 0.4762, 0.8564, 0.3475, 0.8879, 0.3963, 0.6883, 0.4688, 0.1265, 0.6057, 0.2588, 0.7149, 0.2722, 0.6934, 0.237, 0.9988, 0.4645, 0.9988, 0.5377, 0.7709, 0.4938, 0.7613, 0.4645, 0.9988, 0.3913, 0.9988, 0.4645, 0.7613, 0.4645, 0.7709, 0.4352, 0.4504, 0.4627, 0.4556, 0.4412, 0.4627, 0.4627, 0.4983, 0.4631, 0.4943, 0.479, 0.4877, 0.4629, 0.4943, 0.479, 0.6372, 0.5071, 0.5903, 0.5358, 0.5518, 0.3417, 0.6057, 0.2588, 0.3277, 0.3417, 0.4762, 0.8564, 0.4675, 0.7262, 0.5271, 0.7955, 0.5327, 0.8704, 0.9049, 0.7836, 0.8761, 0.8685, 0.7757, 0.8082, 0.02658, 0.1079, 0.004998, 0.07262, 0.1143, 0.08607, 0.2511, 0.2184, 0.2114, 0.3476, 0.4356, 0.3561, 0.4556, 0.4412, 0.4556, 0.4412, 0.4777, 0.4359, 0.466, 0.4525, 0.4947, 0.447, 0.4983, 0.4631, 0.4853, 0.4539, 0.4943, 0.479, 0.4983, 0.4631, 0.6608, 0.4645, 0.6372, 0.5071, 0.3475, 0.8879, 0.3125, 0.855, 0.3963, 0.6883, 0.9846, 0.2698, 0.929, 0.1828, 0.707, 0.2375, 0.7278, 0.2683, 0.9948, 0.2848, 0.9846, 0.2698, 0.7278, 0.2683, 0.7357, 0.2848, 0.3125, 0.855, 0.3167, 0.5978, 0.3963, 0.6883, 0.6057, 0.2588, 0.5518, 0.3417, 0.6456, 0.3179, 0.7149, 0.2722, 0.5327, 0.8704, 0.5394, 0.9307, 0.4783, 0.9483, 0.4762, 0.8564, 0.7254, 0.1736, 0.6916, 0.1118, 0.9216, 0.1118, 0.9706, 0.1604, 0.7613, 0.4645, 0.7709, 0.4938, 0.7296, 0.4928, 0.7295, 0.4645, 0.7709, 0.4352, 0.7613, 0.4645, 0.7295, 0.4645, 0.7296, 0.4362, 0.1143, 0.08607, 0.3855, 0.1146, 0.2511, 0.2184, 0.8761, 0.8685, 0.6193, 0.8252, 0.7757, 0.8082, 0.4556, 0.4412, 0.4356, 0.3561, 0.4777, 0.4359, 0.4777, 0.4359, 0.4947, 0.447, 0.4762, 0.4499, 0.4983, 0.4631, 0.4947, 0.447, 0.6381, 0.4215, 0.6608, 0.4645, 0.3125, 0.855, 0.2755, 0.8373, 0.2755, 0.5797, 0.3167, 0.5978, 0.75, 0.2189, 0.7254, 0.1736, 0.9706, 0.1604, 0.9694, 0.1614, 0.2306, 0.8999, 0.2306, 0.9686, 0.219, 0.9473, 0.219, 0.8999, 0.7295, 0.4645, 0.7296, 0.4928, 0.6486, 0.4961, 0.664, 0.4645, 0.6854, 0.03066, 0.5068, 0.05145, 0.5282, 0.0176, 0.8761, 0.8685, 0.8346, 0.9352, 0.6412, 0.9271, 0.6193, 0.8252, 0.004998, 0.07262, 0.07435, 0.02695, 0.1681, 0.003163, 0.1143, 0.08607, 0.4356, 0.3561, 0.5918, 0.3918, 0.4777, 0.4359, 0.4777, 0.4359, 0.5918, 0.3918, 0.4947, 0.447, 0.7296, 0.4362, 0.7295, 0.4645, 0.664, 0.4645, 0.6486, 0.4329, 0.1681, 0.003163, 0.3922, 0.003163, 0.1143, 0.08607, 0.171, 0.9973, 0.07282, 0.9483, 0.07487, 0.8564, 0.2036, 0.8879, 0.4947, 0.447, 0.5918, 0.3918, 0.6381, 0.4215, 0.2755, 0.8373, 0.2385, 0.855, 0.2344, 0.5978, 0.2755, 0.5797, 0.664, 0.4645, 0.6486, 0.4961, 0.0, 0.0, 0.2385, 0.855, 0.1547, 0.6883, 0.2344, 0.5978, 0.08355, 0.7262, 0.1547, 0.6883, 0.2036, 0.8879, 0.07487, 0.8564, 0.5244, 0.08837, 0.5068, 0.05145, 0.714, 0.04992, 0.8346, 0.9352, 0.748, 0.9959, 0.641, 0.9875, 0.6412, 0.9271, 0.0, 0.0, 0.6486, 0.4329, 0.664, 0.4645, 0.2036, 0.8879, 0.1547, 0.6883, 0.2385, 0.855, 0.2344, 0.5978, 0.6486, 0.4329, 0.2755, 0.5797, 0.3167, 0.5978, 0.2755, 0.5797, 0.6486, 0.4961, 0.07487, 0.8564, 0.01839, 0.8704, 0.02395, 0.7955, 0.08355, 0.7262, 0.01839, 0.8704, 0.07487, 0.8564, 0.07282, 0.9483, 0.01168, 0.9307, 0.7259, 0.04733, 0.9715, 0.06206, 0.9219, 0.109, 0.6921, 0.109, 0.9715, 0.06206, 0.7259, 0.04733, 0.7505, 0.002116, 0.9702, 0.06105, 0.7278, 0.3079, 0.9846, 0.3115, 0.995, 0.2967, 0.736, 0.2915, 0.7063, 0.3382, 0.9272, 0.3974, 0.9846, 0.3115, 0.7278, 0.3079, 0.2345, 0.8998, 0.2463, 0.8998, 0.2463, 0.9477, 0.2345, 0.9692, 0.3922, 0.003163, 0.5068, 0.05145, 0.3561, 0.05676, 0.3855, 0.1146, 0.1143, 0.08607, 0.3561, 0.05676, 0.3922, 0.003163, 0.3561, 0.05676, 0.1143, 0.08607, 0.6057, 0.2588, 0.3345, 0.2303, 0.3638, 0.2881, 0.3277, 0.3417, 0.6057, 0.2588, 0.3638, 0.2881, 0.8761, 0.8685, 0.3561, 0.05676, 0.5068, 0.05145, 0.8346, 0.9352, 0.3345, 0.2303, 0.1956, 0.2565, 0.2131, 0.2934, 0.3638, 0.2881, 0.3277, 0.3417, 0.3638, 0.2881, 0.2131, 0.2934, 0.5068, 0.05145, 0.3922, 0.003163, 0.5282, 0.0176, 0.714, 0.04992, 0.5068, 0.05145, 0.6854, 0.03066, 0.2131, 0.2934, 0.1917, 0.3273, 0.3277, 0.3417, 0.2131, 0.2934, 0.005983, 0.2949, 0.03455, 0.3142])
me_cube_003.materials.append(mat_darkmetal)
me_cube_003.materials.append(mat_darknoreflection)
me_cube_003.materials.append(mat_hull)
me_cube_003.use_remesh_preserve_volume = False
me_cube_003.use_remesh_preserve_attributes = False
me_cube_003.use_mirror_vertex_groups = False
me_cube_003.update()

# ---- objects
ob_shipyardconvex = bpy.data.objects.new('ShipyardConvex', me_cube_005)
ob_corvette = bpy.data.objects.new('Corvette', me_sphere_004)
ob_shipyardskeleton = bpy.data.objects.new('ShipyardSkeleton', me_cube)
ob_shipyardtorus5 = bpy.data.objects.new('ShipyardTorus5', me_torus_004)
ob_shipyardtorus4 = bpy.data.objects.new('ShipyardTorus4', me_torus_003)
ob_shipyardtorus3 = bpy.data.objects.new('ShipyardTorus3', me_torus_002)
ob_shipyardtorus2 = bpy.data.objects.new('ShipyardTorus2', me_torus_001)
ob_shipyardtorus = bpy.data.objects.new('ShipyardTorus', me_torus)
ob_lamp_003 = bpy.data.objects.new('Lamp.003', light_lamp_003)
ob_lamp_002 = bpy.data.objects.new('Lamp.002', light_lamp_002)
ob_lamp_001 = bpy.data.objects.new('Lamp.001', light_lamp_001)
ob_carrier = bpy.data.objects.new('Carrier', me_cylinder)
ob_destroyer = bpy.data.objects.new('Destroyer', me_cylinder_007)
ob_destroyerbounds = bpy.data.objects.new('DestroyerBounds', me_cube_001)
ob_fighterbounds = bpy.data.objects.new('FighterBounds', me_cube_011)
ob_bomberbounds = bpy.data.objects.new('BomberBounds', me_cube_009)
ob_corvettebounds = bpy.data.objects.new('CorvetteBounds', me_cube_004)
ob_carrierbounds = bpy.data.objects.new('CarrierBounds', me_cube_002)
ob_lamp = bpy.data.objects.new('Lamp', light_lamp)
ob_camera = bpy.data.objects.new('Camera', cam_camera)
ob_fighter = bpy.data.objects.new('Fighter', me_cube_003)

# ---- transforms, parenting, visibility, modifiers, constraints
ob_shipyardconvex.location = (-12.0, 0.0, 0.0)
ob_shipyardconvex.scale = (100.0, 100.0, 100.0)
ob_shipyardconvex.lineart.crease_threshold = 0.0
ob_corvette.location = (-6.0, 0.0, 0.0)
ob_corvette.lineart.crease_threshold = 0.0
ob_corvette.use_mesh_mirror_x = True
ob_shipyardskeleton.location = (-12.0, 0.0, 0.0)
ob_shipyardskeleton.lineart.crease_threshold = 0.0
ob_shipyardtorus5.location = (-12.0, -4.0, 0.0)
ob_shipyardtorus5.lineart.crease_threshold = 0.0
ob_shipyardtorus4.location = (-12.0, -2.0, 0.0)
ob_shipyardtorus4.lineart.crease_threshold = 0.0
ob_shipyardtorus3.location = (-12.0, 4.0, 0.0)
ob_shipyardtorus3.lineart.crease_threshold = 0.0
ob_shipyardtorus2.location = (-12.0, 2.0, 0.0)
ob_shipyardtorus2.lineart.crease_threshold = 0.0
ob_shipyardtorus.location = (-12.0, 0.0, 0.0)
ob_shipyardtorus.lineart.crease_threshold = 0.0
ob_lamp_003.location = (0.0, 8.0, 6.0)
ob_lamp_003.rotation_euler = (0.6503, 0.05522, 1.866)
ob_lamp_003.lock_rotations_4d = False
ob_lamp_003.empty_display_type = 'ARROWS'
ob_lamp_003.color = (0.0, 0.0, 0.0, 0.0)
ob_lamp_003.lineart.crease_threshold = 0.0
ob_lamp_002.location = (0.0, 8.0, -6.0)
ob_lamp_002.rotation_euler = (0.6503, 0.05522, 1.866)
ob_lamp_002.lock_rotations_4d = False
ob_lamp_002.empty_display_type = 'ARROWS'
ob_lamp_002.color = (0.0, 0.0, 0.0, 0.0)
ob_lamp_002.lineart.crease_threshold = 0.0
ob_lamp_001.location = (0.0, -8.0, -6.0)
ob_lamp_001.rotation_euler = (0.6503, 0.05522, 1.866)
ob_lamp_001.lock_rotations_4d = False
ob_lamp_001.empty_display_type = 'ARROWS'
ob_lamp_001.color = (0.0, 0.0, 0.0, 0.0)
ob_lamp_001.lineart.crease_threshold = 0.0
ob_carrier.location = (4.0, 0.0, 0.0)
ob_carrier.lineart.crease_threshold = 0.0
ob_destroyer.location = (-1.0, -2.4, 0.0)
ob_destroyer.rotation_euler = (1.571, -0.0, 0.0)
ob_destroyer.scale = (1.4, 1.4, 1.4)
ob_destroyer.lineart.crease_threshold = 0.0
ob_destroyerbounds.location = (-1.0, 0.4, 0.0)
ob_destroyerbounds.scale = (1.75, 4.5, 1.0)
ob_destroyerbounds.display_type = 'WIRE'
ob_destroyerbounds.lineart.crease_threshold = 0.0
ob_fighterbounds.location = (7.0, 2.0, 0.0)
ob_fighterbounds.scale = (0.8, 1.0, 0.6)
ob_fighterbounds.display_type = 'WIRE'
ob_fighterbounds.lineart.crease_threshold = 0.0
ob_bomberbounds.location = (7.0, 0.0, 0.0)
ob_bomberbounds.scale = (1.0, 1.0, 0.5)
ob_bomberbounds.display_type = 'WIRE'
ob_bomberbounds.lineart.crease_threshold = 0.0
ob_corvettebounds.location = (-6.0, 0.0, 0.0)
ob_corvettebounds.scale = (1.0, 2.0, 0.6)
ob_corvettebounds.display_type = 'WIRE'
ob_corvettebounds.lineart.crease_threshold = 0.0
ob_carrierbounds.location = (4.0, 0.0, 0.0)
ob_carrierbounds.scale = (2.0, 5.0, 1.0)
ob_carrierbounds.display_type = 'WIRE'
ob_carrierbounds.lineart.crease_threshold = 0.0
ob_lamp.location = (0.0, -8.0, 6.0)
ob_lamp.rotation_euler = (0.6503, 0.05522, 1.866)
ob_lamp.lock_rotations_4d = False
ob_lamp.empty_display_type = 'ARROWS'
ob_lamp.color = (0.0, 0.0, 0.0, 0.0)
ob_lamp.lineart.crease_threshold = 0.0
ob_camera.location = (7.481, -6.508, 5.344)
ob_camera.rotation_euler = (1.109, 0.0, 0.8149)
ob_camera.lock_rotations_4d = False
ob_camera.empty_display_type = 'ARROWS'
ob_camera.color = (0.0, 0.0, 0.0, 0.0)
ob_camera.display_type = 'WIRE'
ob_camera.lineart.crease_threshold = 0.0
ob_fighter.location = (14.0, 0.0, 0.0)
ob_fighter.lineart.crease_threshold = 0.0

# ---- collection membership
col_collection_1.objects.link(ob_shipyardconvex)
col_collection_1.objects.link(ob_corvette)
col_collection_1.objects.link(ob_shipyardskeleton)
col_collection_1.objects.link(ob_shipyardtorus5)
col_collection_1.objects.link(ob_shipyardtorus4)
col_collection_1.objects.link(ob_shipyardtorus3)
col_collection_1.objects.link(ob_shipyardtorus2)
col_collection_1.objects.link(ob_shipyardtorus)
col_collection_1.objects.link(ob_lamp_003)
col_collection_1.objects.link(ob_lamp_002)
col_collection_1.objects.link(ob_lamp_001)
col_collection_1.objects.link(ob_carrier)
col_collection_1.objects.link(ob_destroyer)
col_collection_1.objects.link(ob_destroyerbounds)
col_collection_1.objects.link(ob_fighterbounds)
col_collection_1.objects.link(ob_bomberbounds)
col_collection_1.objects.link(ob_corvettebounds)
col_collection_1.objects.link(ob_carrierbounds)
col_collection_1.objects.link(ob_lamp)
col_collection_1.objects.link(ob_camera)
col_collection_1.objects.link(ob_fighter)

# ---- scene / render settings (as saved in the file)
scene.camera = ob_camera
scene.frame_start = 1; scene.frame_end = 250; scene.frame_set(1)
scene.render.engine = 'BLENDER_EEVEE_NEXT'
scene.render.resolution_percentage = 50
scene.render.dither_intensity = 0.0
scene.cycles.use_denoising = False
scene.cycles.samples = 128
scene.cycles.sampling_pattern = 'TABULATED_SOBOL'
scene.cycles.use_adaptive_sampling = False
scene.cycles.use_light_tree = False
scene.cycles.blur_glossy = 0.0
scene.cycles.sample_clamp_indirect = 0.0
scene.view_settings.view_transform = 'Standard'
scene.unit_settings.scale_length = 100.0
bpy.context.view_layer.update()
